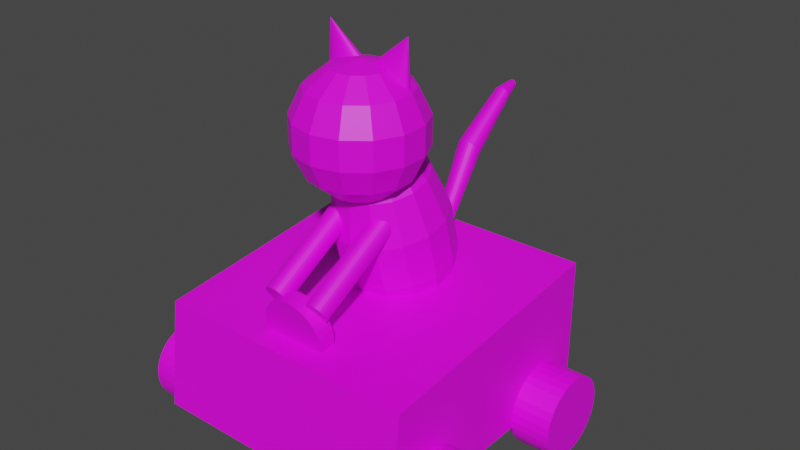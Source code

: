 # Source: kitty.blend  (saved by Blender 3.6.13; exported with 4.5.12 LTS)
import bpy
from mathutils import Matrix  # noqa: F401  (used for matrix-valued properties, if any)

bpy.ops.wm.read_factory_settings(use_empty=True)
scene = bpy.context.scene
scene.name = 'Scene'

# ---- collections
col_collection = bpy.data.collections.new('Collection'); scene.collection.children.link(col_collection)

# ---- images (referenced by path relative to the original .blend; pixels are not part of the script)
import os
ASSET_DIR = os.environ.get("B2B_ASSET_DIR", "")  # directory of the original .blend (textures are referenced by path, not embedded)
HERE = os.path.dirname(os.path.abspath(__file__))  # packed textures are extracted next to this script under _unpacked/

def load_image(name, relpath, width, height, colorspace="sRGB"):
    """Load a texture the original file referenced (path relative to the .blend, or extracted next to this script)."""
    p = next((c for c in (os.path.join(HERE, relpath), os.path.join(ASSET_DIR, relpath)) if relpath and os.path.exists(c)), "")
    if p:
        img = bpy.data.images.load(p, check_existing=True)
        img.name = name
    else:  # same state as the original file: an image datablock whose file is absent (Cycles renders it pink)
        img = bpy.data.images.new(name, width, height)
        img.source = "FILE"
        img.filepath = "//" + (relpath or name)
    img.colorspace_settings.name = colorspace
    return img
img_kitty_png = load_image('kitty.png', 'kitty.png', 1024, 1024, 'sRGB')

# ---- materials (node trees are filled in below, after node groups)
mat_material = bpy.data.materials.new('Material')
mat_material.alpha_threshold = 0.0
mat_material.use_transparent_shadow = False
mat_material.roughness = 0.5
mat_material.line_color = (0.0, 0.0, 0.0, 1.0)

# ---- material node trees
mat_material.use_nodes = True; mat_material.node_tree.nodes.clear()
_N = mat_material.node_tree.nodes; _L = mat_material.node_tree.links
n0 = _N.new('ShaderNodeOutputMaterial'); n0.name = 'Material Output'; n0.location = (300, 300)
n1 = _N.new('ShaderNodeBsdfPrincipled'); n1.name = 'Principled BSDF'; n1.location = (10, 300)
n1.distribution = 'GGX'
n1.subsurface_method = 'RANDOM_WALK_SKIN'
n1.inputs[3].default_value = 1.45
n1.inputs[27].default_value = (0.0, 0.0, 0.0, 1.0)
n1.inputs[28].default_value = 1.0
n2 = _N.new('ShaderNodeTexImage'); n2.name = 'Image Texture'; n2.location = (-363, 177)
n2.image = img_kitty_png
_L.new(n1.outputs[0], n0.inputs[0])
_L.new(n2.outputs[0], n1.inputs[0])
n0.is_active_output = True

# ---- world
world_world = bpy.data.worlds.new('World'); scene.world = world_world
world_world.use_nodes = True; world_world.node_tree.nodes.clear()
_N = world_world.node_tree.nodes; _L = world_world.node_tree.links
n0 = _N.new('ShaderNodeOutputWorld'); n0.name = 'World Output'; n0.location = (300, 300)
n1 = _N.new('ShaderNodeBackground'); n1.name = 'Background'; n1.location = (10, 300)
n1.inputs[0].default_value = (0.05088, 0.05088, 0.05088, 1.0)
_L.new(n1.outputs[0], n0.inputs[0])
n0.is_active_output = True
world_world.color = (0.05088, 0.05088, 0.05088)
world_world.use_sun_shadow = False
world_world.sun_shadow_jitter_overblur = 0.0

# ---- meshes
me_cube = bpy.data.meshes.new('Cube')
me_cube.from_pydata([(1.0, 1.0, 1.2), (1.0, 1.0, 0.2), (1.0, -0.9, 1.0), (1.0, -1.0, 0.2), (-1.0, 1.0, 1.2), (-1.0, 1.0, 0.2), (-1.0, -0.9, 1.0), (-1.0, -1.0, 0.2), (-0.9967, -0.8942, 0.2021), (0.9967, -0.3, 0.2606), (-0.9967, 0.4333, 0.01117), (0.9967, -0.3058, 0.3191), (-0.9967, -0.8772, 0.1458), (0.9967, -0.3228, 0.3754), (0.9967, 0.6, 0.5606), (0.9967, -0.3506, 0.4273), (-0.9967, -0.8494, 0.09394), (0.9967, -0.3879, 0.4727), (0.2354, -0.6451, 1.157), (0.9967, -0.4333, 0.51), (-0.9967, -0.8121, 0.04847), (0.9967, -0.4852, 0.5378), (0.9967, 0.5415, 0.5548), (0.9967, -0.5415, 0.5548), (-0.9967, -0.7667, 0.01117), (0.9967, -0.6, 0.5606), (-0.9967, 0.4852, -0.01656), (0.9967, -0.6585, 0.5548), (-0.9967, -0.7148, -0.01656), (0.9967, -0.7148, 0.5378), (0.9967, 0.4852, 0.5378), (0.9967, -0.7667, 0.51), (-0.9967, -0.6585, -0.03363), (0.9967, -0.8121, 0.4727), (0.2217, -0.779, 1.179), (0.9967, -0.8494, 0.4273), (-0.9967, -0.6, -0.03939), (0.9967, -0.8772, 0.3754), (0.9967, 0.4333, 0.51), (0.9967, -0.8942, 0.3191), (-0.9967, -0.5415, -0.03363), (0.9967, -0.9, 0.2606), (-0.9967, 0.5415, -0.03363), (0.9967, -0.8942, 0.2021), (-0.9967, -0.4852, -0.01656), (0.9967, -0.8772, 0.1458), (0.9967, 0.3879, 0.4727), (0.9967, -0.8494, 0.09393), (-0.9967, -0.4333, 0.01117), (0.9967, -0.8121, 0.04847), (0.2217, -0.6529, 1.202), (0.9967, -0.7667, 0.01116), (-0.9967, -0.3879, 0.04847), (0.9967, -0.7148, -0.01656), (0.9967, 0.3506, 0.4273), (0.9967, -0.6585, -0.03363), (-0.9967, -0.3506, 0.09394), (0.9967, -0.6, -0.03939), (-0.9967, 0.6, -0.03939), (0.9967, -0.5415, -0.03363), (-0.9967, -0.3228, 0.1458), (0.9967, -0.4852, -0.01656), (0.9967, 0.3228, 0.3754), (0.9967, -0.4333, 0.01116), (-0.9967, -0.3058, 0.2021), (0.9967, -0.3879, 0.04847), (0.1996, -0.7862, 1.22), (0.9967, -0.3506, 0.09393), (-0.9967, -0.3, 0.2606), (0.9967, -0.3228, 0.1458), (0.9967, 0.3058, 0.3191), (0.9967, -0.3058, 0.2021), (0.5182, -0.6, 0.2606), (0.9967, 0.6585, 0.5548), (-0.9967, -0.9, 0.2606), (0.2354, -0.7712, 1.135), (-0.9967, -0.8942, 0.3191), (0.9967, 0.7148, 0.5378), (-0.9967, -0.8772, 0.3754), (-0.9967, 0.3879, 0.04847), (-0.9967, -0.8494, 0.4273), (0.9967, 0.7667, 0.51), (-0.9967, -0.8121, 0.4727), (0.24, -0.637, 1.111), (-0.9967, -0.7667, 0.51), (0.9967, 0.8121, 0.4727), (-0.9967, -0.7148, 0.5378), (-0.9967, 0.3506, 0.09394), (-0.9967, -0.6585, 0.5548), (0.9967, 0.8494, 0.4273), (-0.9967, -0.6, 0.5606), (0.24, -0.763, 1.089), (-0.9967, -0.5415, 0.5548), (0.9967, 0.8772, 0.3754), (-0.9967, -0.4852, 0.5378), (-0.9967, 0.3228, 0.1458), (-0.9967, -0.4333, 0.51), (0.9967, 0.8942, 0.3191), (-0.9967, -0.3879, 0.4727), (0.2354, -0.6288, 1.065), (-0.9967, -0.3506, 0.4273), (0.9967, 0.9, 0.2606), (-0.9967, -0.3228, 0.3754), (-0.9967, 0.3058, 0.2021), (-0.9967, -0.3058, 0.3191), (-0.5182, -0.6, 0.2606), (-0.9967, 0.6585, -0.03363), (0.9967, 0.3, 0.2606), (0.1996, -0.6601, 1.242), (0.9967, 0.3058, 0.2021), (-0.9967, 0.7148, -0.01656), (0.9967, 0.3228, 0.1458), (0.1697, -0.7925, 1.256), (0.9967, 0.3506, 0.09393), (-0.9967, 0.7667, 0.01117), (0.9967, 0.3879, 0.04847), (0.1697, -0.6664, 1.278), (0.9967, 0.4333, 0.01117), (-0.9967, 0.8121, 0.04847), (0.9967, 0.4852, -0.01656), (0.1333, -0.7977, 1.285), (0.9967, 0.5415, -0.03363), (-0.9967, 0.8494, 0.09394), (0.9967, 0.6, -0.03939), (0.1333, -0.6716, 1.308), (0.9967, 0.6585, -0.03363), (-0.9967, 0.8772, 0.1458), (0.9967, 0.7148, -0.01656), (0.09184, -0.8015, 1.307), (0.9967, 0.7667, 0.01117), (-0.9967, 0.8942, 0.2021), (0.9967, 0.8121, 0.04847), (0.09184, -0.6755, 1.329), (0.9967, 0.8494, 0.09394), (-0.9967, 0.9, 0.2606), (0.9967, 0.8772, 0.1458), (0.04682, -0.8039, 1.321), (0.9967, 0.8942, 0.2021), (0.5182, 0.6, 0.2606), (0.2354, -0.7549, 1.043), (-0.9967, 0.3, 0.2606), (0.2217, -0.621, 1.021), (-0.9967, 0.3058, 0.3191), (0.2217, -0.7471, 0.9984), (-0.9967, 0.3228, 0.3754), (0.1996, -0.6138, 0.9798), (-0.9967, 0.3506, 0.4273), (0.1996, -0.7399, 0.9576), (-0.9967, 0.3879, 0.4727), (0.1697, -0.6075, 0.944), (-0.9967, 0.4333, 0.51), (0.1697, -0.7336, 0.9218), (-0.9967, 0.4852, 0.5378), (0.1333, -0.6023, 0.9146), (-0.9967, 0.5415, 0.5548), (0.1333, -0.7284, 0.8924), (-0.9967, 0.6, 0.5606), (0.09184, -0.5985, 0.8928), (-0.9967, 0.6585, 0.5548), (0.09184, -0.7245, 0.8705), (-0.9967, 0.7148, 0.5378), (0.04682, -0.5961, 0.8793), (-0.9967, 0.7667, 0.51), (0.04682, -0.7222, 0.8571), (-0.9967, 0.8121, 0.4727), (-2.417e-08, -0.5953, 0.8748), (-0.9967, 0.8494, 0.4273), (-2.417e-08, -0.7214, 0.8525), (-0.9967, 0.8772, 0.3754), (-0.9967, 0.8942, 0.3191), (-0.5182, 0.6, 0.2606), (0.04682, -0.6778, 1.343), (-2.417e-08, -0.8047, 1.325), (-2.417e-08, -0.6786, 1.347), (-0.04682, -0.8039, 1.321), (-0.04682, -0.6778, 1.343), (-0.09184, -0.8015, 1.307), (-0.09184, -0.6755, 1.329), (-0.1333, -0.7977, 1.285), (-0.1333, -0.6716, 1.308), (-0.1697, -0.7925, 1.256), (-0.1697, -0.6664, 1.278), (-0.1996, -0.7862, 1.22), (-0.1996, -0.6601, 1.242), (-0.2217, -0.779, 1.179), (-0.2217, -0.6529, 1.202), (-0.2354, -0.7712, 1.135), (-0.2354, -0.6451, 1.157), (-0.24, -0.763, 1.089), (-0.24, -0.637, 1.111), (-0.2354, -0.7549, 1.043), (-0.2354, -0.6288, 1.065), (-0.2217, -0.7471, 0.9984), (-0.2217, -0.621, 1.021), (-0.1996, -0.7399, 0.9576), (-0.1996, -0.6138, 0.9798), (-0.1697, -0.7336, 0.9218), (-0.1697, -0.6075, 0.944), (-0.1333, -0.7284, 0.8924), (-0.1333, -0.6023, 0.9146), (-0.09184, -0.7245, 0.8705), (-0.09184, -0.5985, 0.8928), (-0.04682, -0.7222, 0.8571), (-0.04682, -0.5961, 0.8793), (1.292, -0.3, 0.2606), (1.292, -0.3058, 0.3191), (1.292, -0.3228, 0.3754), (1.292, 0.6, 0.5606), (1.292, -0.3506, 0.4273), (1.292, -0.3879, 0.4727), (1.292, -0.4333, 0.51), (1.292, -0.4852, 0.5378), (1.292, 0.5415, 0.5548), (1.292, -0.5415, 0.5548), (1.292, -0.6, 0.5606), (1.292, -0.6585, 0.5548), (1.292, -0.7148, 0.5378), (1.292, 0.4852, 0.5378), (1.292, -0.7667, 0.51), (1.292, -0.8121, 0.4727), (1.292, -0.8494, 0.4273), (1.292, -0.8772, 0.3754), (1.292, 0.4333, 0.51), (1.292, -0.8942, 0.3191), (1.292, -0.9, 0.2606), (1.292, -0.8942, 0.2021), (1.292, -0.8772, 0.1458), (1.292, 0.3879, 0.4727), (1.292, -0.8494, 0.09393), (1.292, -0.8121, 0.04847), (1.292, -0.7667, 0.01116), (1.292, -0.7148, -0.01656), (1.292, 0.3506, 0.4273), (1.292, -0.6585, -0.03363), (1.292, -0.6, -0.03939), (1.292, -0.5415, -0.03363), (1.292, -0.4852, -0.01656), (1.292, 0.3228, 0.3754), (1.292, -0.4333, 0.01116), (1.292, -0.3879, 0.04847), (1.292, -0.3506, 0.09393), (1.292, -0.3228, 0.1458), (1.292, 0.3058, 0.3191), (1.292, -0.3058, 0.2021), (1.292, 0.6585, 0.5548), (1.292, 0.7148, 0.5378), (1.292, 0.7667, 0.51), (1.292, 0.8121, 0.4727), (1.292, 0.8494, 0.4273), (1.292, 0.8772, 0.3754), (1.292, 0.8942, 0.3191), (1.292, 0.9, 0.2606), (1.292, 0.3, 0.2606), (1.292, 0.3058, 0.2021), (1.292, 0.3228, 0.1458), (1.292, 0.3506, 0.09393), (1.292, 0.3879, 0.04847), (1.292, 0.4333, 0.01117), (1.292, 0.4852, -0.01656), (1.292, 0.5415, -0.03363), (1.292, 0.6, -0.03939), (1.292, 0.6585, -0.03363), (1.292, 0.7148, -0.01656), (1.292, 0.7667, 0.01117), (1.292, 0.8121, 0.04847), (1.292, 0.8494, 0.09393), (1.292, 0.8772, 0.1458), (1.292, 0.8942, 0.2021), (-1.292, -0.8942, 0.2021), (-1.292, 0.4333, 0.01117), (-1.292, -0.8772, 0.1458), (-1.292, -0.8494, 0.09393), (-1.292, -0.8121, 0.04847), (-1.292, -0.7667, 0.01117), (-1.292, 0.4852, -0.01656), (-1.292, -0.7148, -0.01656), (-1.292, -0.6585, -0.03363), (-1.292, -0.6, -0.03939), (-1.292, -0.5415, -0.03363), (-1.292, 0.5415, -0.03363), (-1.292, -0.4852, -0.01656), (-1.292, -0.4333, 0.01117), (-1.292, -0.3879, 0.04847), (-1.292, -0.3506, 0.09394), (-1.292, 0.6, -0.03939), (-1.292, -0.3228, 0.1458), (-1.292, -0.3058, 0.2021), (-1.292, -0.3, 0.2606), (-1.292, -0.9, 0.2606), (-1.292, -0.8942, 0.3191), (-1.292, -0.8772, 0.3754), (-1.292, 0.3879, 0.04847), (-1.292, -0.8494, 0.4273), (-1.292, -0.8121, 0.4727), (-1.292, -0.7667, 0.51), (-1.292, -0.7148, 0.5378), (-1.292, 0.3506, 0.09393), (-1.292, -0.6585, 0.5548), (-1.292, -0.6, 0.5606), (-1.292, -0.5415, 0.5548), (-1.292, -0.4852, 0.5378), (-1.292, 0.3228, 0.1458), (-1.292, -0.4333, 0.51), (-1.292, -0.3879, 0.4727), (-1.292, -0.3506, 0.4273), (-1.292, -0.3228, 0.3754), (-1.292, 0.3058, 0.2021), (-1.292, -0.3058, 0.3191), (-1.292, 0.6585, -0.03363), (-1.292, 0.7148, -0.01656), (-1.292, 0.7667, 0.01117), (-1.292, 0.8121, 0.04847), (-1.292, 0.8494, 0.09394), (-1.292, 0.8772, 0.1458), (-1.292, 0.8942, 0.2021), (-1.292, 0.9, 0.2606), (-1.292, 0.3, 0.2606), (-1.292, 0.3058, 0.3191), (-1.292, 0.3228, 0.3754), (-1.292, 0.3506, 0.4273), (-1.292, 0.3879, 0.4727), (-1.292, 0.4333, 0.51), (-1.292, 0.4852, 0.5378), (-1.292, 0.5415, 0.5548), (-1.292, 0.6, 0.5606), (-1.292, 0.6585, 0.5548), (-1.292, 0.7148, 0.5378), (-1.292, 0.7667, 0.51), (-1.292, 0.8121, 0.4727), (-1.292, 0.8494, 0.4273), (-1.292, 0.8772, 0.3754), (-1.292, 0.8942, 0.3191), (0.1983, -0.1342, 2.698), (0.1983, -0.04365, 2.698), (5.922e-08, 0.6925, 1.354), (0.3573, -0.007353, 2.568), (0.4455, 0.01279, 2.38), (0.4455, 0.01279, 2.171), (0.3573, -0.007353, 1.984), (0.08057, 0.2201, 2.151), (0.1452, 0.4068, 1.973), (0.181, 0.5611, 1.685), (0.181, 0.6525, 1.344), (0.1452, 0.663, 1.017), (0.08057, 0.5905, 0.7694), (0.1983, -0.04365, 1.853), (5.922e-08, 0.03817, 2.184), (0.1452, 0.1704, 2.138), (0.2616, 0.3171, 1.949), (0.3262, 0.4492, 1.655), (0.3262, 0.5407, 1.314), (0.2616, 0.5734, 0.9929), (0.1452, 0.5407, 0.756), (0.181, 0.09843, 2.119), (0.3262, 0.1875, 1.915), (0.4068, 0.2876, 1.612), (0.4068, 0.3791, 1.27), (0.3262, 0.4438, 0.9582), (0.181, 0.4688, 0.7368), (0.159, 0.0379, 1.853), (0.2865, 0.1396, 1.984), (0.181, 0.01861, 2.097), (0.3262, 0.04363, 1.876), (0.4068, 0.1083, 1.564), (0.4068, 0.1997, 1.222), (0.3262, 0.2999, 0.9196), (0.181, 0.3889, 0.7154), (0.3573, 0.196, 2.171), (0.3573, 0.196, 2.38), (0.1452, -0.05332, 2.078), (0.2616, -0.08597, 1.841), (0.3262, -0.05333, 1.52), (0.3262, 0.03813, 1.179), (0.2616, 0.1703, 0.8849), (0.1452, 0.317, 0.6961), (0.2865, 0.1396, 2.568), (0.159, 0.0379, 2.698), (0.08057, -0.1031, 2.065), (0.1452, -0.1757, 1.817), (0.181, -0.1652, 1.491), (0.181, -0.0737, 1.149), (0.1452, 0.08063, 0.8609), (0.08057, 0.2673, 0.6828), (4.008e-08, -0.1209, 2.06), (8.197e-09, -0.2077, 1.809), (-4.558e-09, -0.2051, 1.48), (-4.558e-09, -0.1136, 1.138), (8.197e-09, 0.04862, 0.8523), (4.008e-08, 0.2495, 0.678), (0.08824, 0.09434, 2.698), (0.159, 0.2413, 2.568), (-0.08057, -0.1031, 2.065), (-0.1452, -0.1757, 1.817), (-0.181, -0.1652, 1.491), (-0.181, -0.0737, 1.149), (-0.1452, 0.08063, 0.8609), (-0.08057, 0.2673, 0.6828), (0.1983, 0.3228, 2.38), (0.1983, 0.3228, 2.171), (-0.1452, -0.05332, 2.078), (-0.2616, -0.08597, 1.841), (-0.3262, -0.05333, 1.52), (-0.3262, 0.03813, 1.179), (-0.2616, 0.1703, 0.8849), (-0.1452, 0.317, 0.6961), (0.159, 0.2413, 1.984), (0.08824, 0.09434, 1.853), (-0.181, 0.01861, 2.097), (-0.3262, 0.04363, 1.876), (-0.4068, 0.1083, 1.564), (-0.4068, 0.1997, 1.222), (-0.3262, 0.2999, 0.9196), (-0.181, 0.3889, 0.7154), (-0.181, 0.09843, 2.119), (-0.3262, 0.1875, 1.915), (-0.4068, 0.2876, 1.612), (-0.4068, 0.3791, 1.27), (-0.3262, 0.4438, 0.9582), (-0.181, 0.4688, 0.7368), (2.223e-08, 0.1145, 1.853), (2.223e-08, 0.2776, 1.984), (-0.1452, 0.1704, 2.138), (-0.2616, 0.3171, 1.949), (-0.3262, 0.4492, 1.655), (-0.3262, 0.5407, 1.314), (-0.2616, 0.5734, 0.9929), (-0.1452, 0.5407, 0.756), (2.223e-08, 0.3681, 2.171), (-0.08057, 0.2201, 2.151), (-0.1452, 0.4068, 1.973), (-0.181, 0.5611, 1.685), (-0.181, 0.6525, 1.344), (-0.1452, 0.663, 1.017), (-0.08057, 0.5905, 0.7694), (2.223e-08, 0.2776, 2.568), (1.102e-07, 0.2379, 2.156), (1.868e-07, 0.4388, 1.982), (1.868e-07, 0.601, 1.696), (1.868e-07, 0.695, 1.025), (1.102e-07, 0.6082, 0.7741), (5.922e-08, 0.4492, 0.6501), (0.3573, -0.1705, 2.568), (0.4455, -0.1906, 2.38), (0.4455, -0.1906, 2.171), (0.3573, -0.1705, 1.984), (0.1983, -0.1342, 1.853), (0.159, -0.2157, 2.698), (0.2865, -0.3174, 2.568), (0.3573, -0.3738, 2.38), (0.3573, -0.3738, 2.171), (0.2865, -0.3174, 1.984), (0.159, -0.2157, 1.853), (0.08824, -0.2721, 2.698), (0.159, -0.4191, 2.568), (0.1983, -0.5006, 2.38), (0.1983, -0.5006, 2.171), (0.159, -0.4191, 1.984), (0.08824, -0.2721, 1.853), (1.277e-09, -0.2923, 2.698), (-3.365e-08, -0.4554, 2.568), (-4.762e-08, -0.5459, 2.38), (-4.762e-08, -0.5459, 2.171), (-3.365e-08, -0.4554, 1.984), (1.277e-09, -0.2923, 1.853), (-0.08824, -0.2721, 2.698), (2.223e-08, -0.0889, 2.745), (-0.159, -0.4191, 2.568), (-0.1983, -0.5006, 2.38), (-0.1983, -0.5006, 2.171), (-0.159, -0.4191, 1.984), (-0.08824, -0.2721, 1.853), (-0.159, -0.2157, 2.698), (-0.2865, -0.3174, 2.568), (-0.3573, -0.3738, 2.38), (-0.3573, -0.3738, 2.171), (-0.2865, -0.3174, 1.984), (-0.159, -0.2157, 1.853), (2.223e-08, -0.0889, 1.807), (-0.1983, -0.1342, 2.698), (-0.3573, -0.1705, 2.568), (-0.4455, -0.1906, 2.38), (-0.4455, -0.1906, 2.171), (-0.3573, -0.1705, 1.984), (-0.1983, -0.1342, 1.853), (-0.1983, -0.04365, 2.698), (-0.3573, -0.007353, 2.568), (-0.4455, 0.01279, 2.38), (-0.4455, 0.01279, 2.171), (-0.3573, -0.007353, 1.984), (-0.1983, -0.04365, 1.853), (-0.159, 0.0379, 2.698), (-0.2865, 0.1396, 2.568), (-0.3573, 0.196, 2.38), (-0.3573, 0.196, 2.171), (-0.2865, 0.1396, 1.984), (-0.159, 0.0379, 1.853), (-0.08824, 0.09434, 2.698), (-0.159, 0.2413, 2.568), (-0.1983, 0.3228, 2.38), (-0.1983, 0.3228, 2.171), (-0.159, 0.2413, 1.984), (-0.08824, 0.09434, 1.853), (7.811e-08, 0.1145, 2.698), (1.619e-07, 0.3681, 2.38), (0.012, 1.465, 2.0), (1.341e-07, 1.465, 1.999), (0.1736, -0.6807, 1.204), (0.1736, 0.07104, 1.638), (0.1905, -0.6816, 1.206), (0.1905, 0.0702, 1.64), (0.2068, -0.684, 1.21), (0.2068, 0.06773, 1.644), (0.2218, -0.688, 1.217), (0.2218, 0.06372, 1.651), (0.235, -0.6934, 1.226), (0.235, 0.05833, 1.66), (0.2458, -0.7, 1.238), (0.2458, 0.05175, 1.672), (0.2538, -0.7075, 1.251), (0.2538, 0.04424, 1.685), (0.2587, -0.7157, 1.265), (0.2587, 0.0361, 1.699), (0.2604, -0.7241, 1.279), (0.2604, 0.02764, 1.714), (0.2587, -0.7326, 1.294), (0.2587, 0.01917, 1.728), (0.2538, -0.7407, 1.308), (0.2538, 0.01103, 1.742), (0.2458, -0.7482, 1.321), (0.2458, 0.003522, 1.755), (0.235, -0.7548, 1.333), (0.235, -0.003055, 1.767), (0.2218, -0.7602, 1.342), (0.2218, -0.008453, 1.776), (0.2068, -0.7642, 1.349), (0.2068, -0.01246, 1.783), (0.1905, -0.7667, 1.353), (0.1905, -0.01493, 1.787), (0.1736, -0.7675, 1.355), (0.1736, -0.01577, 1.789), (0.1567, -0.7667, 1.353), (0.1567, -0.01493, 1.787), (0.1404, -0.7642, 1.349), (0.1404, -0.01246, 1.783), (0.1254, -0.7602, 1.342), (0.1254, -0.008453, 1.776), (0.1122, -0.7548, 1.333), (0.1122, -0.003055, 1.767), (0.1014, -0.7482, 1.321), (0.1014, 0.003522, 1.755), (0.09341, -0.7407, 1.308), (0.09341, 0.01103, 1.742), (0.08847, -0.7326, 1.294), (0.08847, 0.01917, 1.728), (0.08681, -0.7241, 1.279), (0.08681, 0.02764, 1.714), (0.08847, -0.7157, 1.265), (0.08847, 0.0361, 1.699), (0.09341, -0.7075, 1.251), (0.09341, 0.04424, 1.685), (0.1014, -0.7, 1.238), (0.1014, 0.05175, 1.672), (0.1122, -0.6934, 1.226), (0.1122, 0.05833, 1.66), (0.1254, -0.688, 1.217), (0.1254, 0.06372, 1.651), (0.1404, -0.684, 1.21), (0.1404, 0.06773, 1.644), (0.1567, -0.6816, 1.206), (0.1567, 0.0702, 1.64), (-0.1736, -0.6807, 1.204), (-0.1736, 0.07104, 1.638), (-0.1567, -0.6816, 1.206), (-0.1567, 0.0702, 1.64), (-0.1404, -0.684, 1.21), (-0.1404, 0.06773, 1.644), (-0.1254, -0.688, 1.217), (-0.1254, 0.06372, 1.651), (-0.1122, -0.6934, 1.226), (-0.1122, 0.05833, 1.66), (-0.1014, -0.7, 1.238), (-0.1014, 0.05175, 1.672), (-0.09341, -0.7075, 1.251), (-0.09341, 0.04424, 1.685), (-0.08847, -0.7157, 1.265), (-0.08847, 0.0361, 1.699), (-0.08681, -0.7241, 1.279), (-0.08681, 0.02764, 1.714), (-0.08847, -0.7326, 1.294), (-0.08847, 0.01917, 1.728), (-0.09341, -0.7407, 1.308), (-0.09341, 0.01103, 1.742), (-0.1014, -0.7482, 1.321), (-0.1014, 0.003522, 1.755), (-0.1122, -0.7548, 1.333), (-0.1122, -0.003055, 1.767), (-0.1254, -0.7602, 1.342), (-0.1254, -0.008453, 1.776), (-0.1404, -0.7642, 1.349), (-0.1404, -0.01246, 1.783), (-0.1567, -0.7667, 1.353), (-0.1567, -0.01493, 1.787), (-0.1736, -0.7675, 1.355), (-0.1736, -0.01577, 1.789), (-0.1905, -0.7667, 1.353), (-0.1905, -0.01493, 1.787), (-0.2068, -0.7642, 1.349), (-0.2068, -0.01246, 1.783), (-0.2218, -0.7602, 1.342), (-0.2218, -0.008453, 1.776), (-0.235, -0.7548, 1.333), (-0.235, -0.003055, 1.767), (-0.2458, -0.7482, 1.321), (-0.2458, 0.003522, 1.755), (-0.2538, -0.7407, 1.308), (-0.2538, 0.01103, 1.742), (-0.2587, -0.7326, 1.294), (-0.2587, 0.01917, 1.728), (-0.2604, -0.7241, 1.279), (-0.2604, 0.02764, 1.714), (-0.2587, -0.7157, 1.265), (-0.2587, 0.0361, 1.699), (-0.2538, -0.7075, 1.251), (-0.2538, 0.04424, 1.685), (-0.2458, -0.7, 1.238), (-0.2458, 0.05175, 1.672), (-0.235, -0.6934, 1.226), (-0.235, 0.05833, 1.66), (-0.2218, -0.688, 1.217), (-0.2218, 0.06372, 1.651), (-0.2068, -0.684, 1.21), (-0.2068, 0.06773, 1.644), (-0.1905, -0.6816, 1.206), (-0.1905, 0.0702, 1.64), (6.316e-10, 0.6886, 0.9913), (0.0, 1.14, 1.697), (0.008467, 0.6879, 0.9917), (0.01693, 1.139, 1.698), (0.01661, 0.6858, 0.993), (0.03322, 1.135, 1.702), (0.02411, 0.6823, 0.995), (0.04823, 1.13, 1.709), (0.03069, 0.6776, 0.9977), (0.06138, 1.124, 1.717), (0.03609, 0.6719, 1.001), (0.07218, 1.115, 1.727), (0.0401, 0.6654, 1.005), (0.0802, 1.106, 1.739), (0.04257, 0.6584, 1.009), (0.08514, 1.096, 1.752), (0.0434, 0.651, 1.013), (0.08681, 1.085, 1.765), (0.04257, 0.6437, 1.017), (0.08514, 1.074, 1.778), (0.0401, 0.6367, 1.021), (0.0802, 1.064, 1.791), (0.03609, 0.6302, 1.025), (0.07218, 1.055, 1.802), (0.03069, 0.6245, 1.028), (0.06138, 1.047, 1.813), (0.02411, 0.6198, 1.031), (0.04823, 1.04, 1.821), (0.01661, 0.6163, 1.033), (0.03322, 1.035, 1.827), (0.008467, 0.6142, 1.034), (0.01693, 1.032, 1.831), (6.316e-10, 0.6135, 1.035), (0.0, 1.031, 1.832), (-0.008467, 0.6142, 1.034), (-0.01693, 1.032, 1.831), (-0.01661, 0.6163, 1.033), (-0.03322, 1.035, 1.827), (-0.02411, 0.6198, 1.031), (-0.04823, 1.04, 1.821), (-0.03069, 0.6245, 1.028), (-0.06138, 1.047, 1.813), (-0.03609, 0.6302, 1.025), (-0.07218, 1.055, 1.802), (-0.0401, 0.6367, 1.021), (-0.0802, 1.064, 1.791), (-0.04257, 0.6437, 1.017), (-0.08514, 1.074, 1.778), (-0.0434, 0.651, 1.013), (-0.08681, 1.085, 1.765), (-0.04257, 0.6584, 1.009), (-0.08514, 1.096, 1.752), (-0.0401, 0.6654, 1.005), (-0.0802, 1.106, 1.739), (-0.03609, 0.6719, 1.001), (-0.07218, 1.115, 1.727), (-0.03069, 0.6776, 0.9977), (-0.06138, 1.124, 1.717), (-0.02411, 0.6823, 0.995), (-0.04823, 1.13, 1.709), (-0.01661, 0.6858, 0.993), (-0.03322, 1.135, 1.702), (-0.008467, 0.6879, 0.9917), (-0.01693, 1.139, 1.698), (0.02354, 1.465, 2.003), (0.03418, 1.465, 2.009), (0.0435, 1.464, 2.017), (0.05115, 1.464, 2.026), (0.05684, 1.463, 2.037), (0.06034, 1.462, 2.048), (0.06152, 1.462, 2.06), (0.06034, 1.461, 2.072), (0.05684, 1.46, 2.084), (0.05115, 1.46, 2.094), (0.0435, 1.459, 2.104), (0.03418, 1.459, 2.111), (0.02354, 1.459, 2.117), (0.012, 1.458, 2.12), (1.341e-07, 1.458, 2.122), (-0.012, 1.458, 2.12), (-0.02354, 1.459, 2.117), (-0.03418, 1.459, 2.111), (-0.0435, 1.459, 2.104), (-0.05115, 1.46, 2.094), (-0.05683, 1.46, 2.084), (-0.06034, 1.461, 2.072), (-0.06152, 1.462, 2.06), (-0.06034, 1.462, 2.048), (-0.05683, 1.463, 2.037), (-0.05115, 1.464, 2.026), (-0.0435, 1.464, 2.017), (-0.03418, 1.465, 2.009), (-0.02354, 1.465, 2.003), (-0.012, 1.465, 2.0), (0.005788, 1.605, 2.081), (1.336e-07, 1.605, 2.08), (0.01135, 1.605, 2.082), (0.01648, 1.605, 2.085), (0.02098, 1.605, 2.089), (0.02467, 1.604, 2.093), (0.02741, 1.604, 2.098), (0.0291, 1.604, 2.104), (0.02967, 1.603, 2.11), (0.0291, 1.603, 2.115), (0.02741, 1.603, 2.121), (0.02467, 1.603, 2.126), (0.02098, 1.602, 2.131), (0.01648, 1.602, 2.134), (0.01135, 1.602, 2.137), (0.005788, 1.602, 2.139), (1.336e-07, 1.602, 2.139), (-0.005788, 1.602, 2.139), (-0.01135, 1.602, 2.137), (-0.01648, 1.602, 2.134), (-0.02098, 1.602, 2.131), (-0.02467, 1.603, 2.126), (-0.02741, 1.603, 2.121), (-0.0291, 1.603, 2.115), (-0.02967, 1.603, 2.11), (-0.0291, 1.604, 2.104), (-0.02741, 1.604, 2.098), (-0.02467, 1.604, 2.093), (-0.02098, 1.605, 2.089), (-0.01648, 1.605, 2.085), (-0.01135, 1.605, 2.082), (-0.005788, 1.605, 2.081), (0.1999, -0.06811, 2.591), (-0.1692, 0.06944, 2.605), (-0.1385, 0.06811, 2.619), (0.2294, -0.06416, 2.577), (-0.109, 0.06416, 2.633), (-0.08175, 0.05774, 2.646), (0.2566, -0.05774, 2.564), (-0.0579, 0.0491, 2.657), (-0.03834, 0.03858, 2.666), (0.2804, -0.0491, 2.553), (-0.0238, 0.02658, 2.673), (-0.01484, 0.01355, 2.677), (0.3, -0.03858, 2.544), (-0.01182, -1.046e-08, 2.679), (-0.01484, -0.01355, 2.677), (0.3145, -0.02658, 2.537), (-0.0238, -0.02658, 2.673), (-0.03834, -0.03858, 2.666), (0.3235, -0.01355, 2.533), (-0.0579, -0.0491, 2.657), (-0.08175, -0.05774, 2.646), (0.3265, 9.255e-09, 2.532), (-0.109, -0.06416, 2.633), (-0.1385, -0.06811, 2.619), (0.3235, 0.01355, 2.533), (-0.1692, -0.06944, 2.605), (-0.1999, -0.06811, 2.591), (0.3145, 0.02658, 2.537), (-0.2294, -0.06416, 2.577), (-0.2566, -0.05774, 2.564), (0.3, 0.03858, 2.544), (-0.2804, -0.0491, 2.553), (-0.3, -0.03858, 2.544), (0.2804, 0.0491, 2.553), (-0.3145, -0.02658, 2.537), (-0.3235, -0.01355, 2.533), (0.2566, 0.05774, 2.564), (-0.3265, 9.255e-09, 2.532), (-0.3235, 0.01355, 2.533), (0.2294, 0.06416, 2.577), (-0.3145, 0.02658, 2.537), (-0.3, 0.03858, 2.544), (0.1999, 0.06811, 2.591), (-0.2804, 0.0491, 2.553), (-0.2566, 0.05774, 2.564), (0.1692, 0.06944, 2.605), (-0.2294, 0.06416, 2.577), (-0.1999, 0.06811, 2.591), (-0.3159, 3.768e-09, 2.92), (0.1692, -0.06944, 2.605), (0.1385, -0.06811, 2.619), (0.109, -0.06416, 2.633), (0.08175, -0.05774, 2.646), (0.0579, -0.0491, 2.657), (0.03834, -0.03858, 2.666), (0.0238, -0.02658, 2.673), (0.01484, -0.01355, 2.677), (0.01182, -1.046e-08, 2.679), (0.01484, 0.01355, 2.677), (0.0238, 0.02658, 2.673), (0.03834, 0.03858, 2.666), (0.0579, 0.0491, 2.657), (0.08175, 0.05774, 2.646), (0.109, 0.06416, 2.633), (0.1385, 0.06811, 2.619), (0.3159, 3.768e-09, 2.92)], [], [(0, 4, 6, 2), (3, 2, 6, 7), (7, 6, 4, 5), (5, 1, 3, 7), (1, 0, 2, 3), (5, 4, 0, 1), (77, 138, 73), (54, 138, 62), (9, 72, 11), (11, 72, 13), (95, 170, 103), (80, 105, 82), (13, 72, 15), (106, 170, 58), (176, 177, 179, 178), (15, 72, 17), (36, 105, 32), (89, 138, 85), (17, 72, 19), (109, 138, 111), (78, 105, 80), (19, 72, 21), (103, 170, 140), (21, 72, 23), (40, 105, 36), (58, 170, 42), (23, 72, 25), (91, 83, 18, 75), (76, 105, 78), (25, 72, 27), (73, 138, 14), (62, 138, 70), (27, 72, 29), (44, 105, 40), (155, 153, 149, 151), (29, 72, 31), (136, 171, 173, 172), (74, 105, 76), (31, 72, 33), (33, 72, 35), (48, 105, 44), (85, 138, 81), (35, 72, 37), (111, 138, 113), (8, 105, 74), (37, 72, 39), (142, 170, 144), (39, 72, 41), (52, 105, 48), (174, 175, 177, 176), (41, 72, 43), (122, 170, 118), (12, 105, 8), (43, 72, 45), (14, 138, 22), (70, 138, 107), (45, 72, 47), (56, 105, 52), (144, 170, 146), (47, 72, 49), (16, 105, 12), (49, 72, 51), (139, 99, 83, 91), (118, 170, 114), (51, 72, 53), (60, 105, 56), (81, 138, 77), (53, 72, 55), (113, 138, 115), (20, 105, 16), (55, 72, 57), (128, 132, 171, 136), (57, 72, 59), (64, 105, 60), (59, 72, 61), (24, 105, 20), (61, 72, 63), (107, 138, 109), (63, 72, 65), (68, 105, 64), (65, 72, 67), (87, 170, 95), (28, 105, 24), (67, 72, 69), (110, 170, 106), (29, 31, 218, 216), (69, 72, 71), (32, 105, 28), (82, 105, 84), (71, 72, 9), (151, 149, 145, 147), (84, 105, 86), (93, 138, 89), (114, 170, 110), (86, 105, 88), (146, 170, 148), (46, 138, 54), (88, 105, 90), (90, 105, 92), (97, 138, 93), (92, 105, 94), (38, 138, 46), (94, 105, 96), (140, 170, 142), (96, 105, 98), (101, 138, 97), (98, 105, 100), (120, 124, 132, 128), (30, 138, 38), (100, 105, 102), (143, 141, 99, 139), (60, 56, 283, 285), (102, 105, 104), (22, 138, 30), (115, 138, 117), (104, 105, 68), (117, 138, 119), (126, 170, 122), (147, 145, 141, 143), (119, 138, 121), (178, 179, 181, 180), (79, 170, 87), (121, 138, 123), (123, 138, 125), (130, 170, 126), (125, 138, 127), (10, 170, 79), (127, 138, 129), (172, 173, 175, 174), (129, 138, 131), (134, 170, 130), (131, 138, 133), (26, 170, 10), (133, 138, 135), (14, 22, 212, 207), (135, 138, 137), (42, 170, 26), (148, 170, 150), (137, 138, 101), (150, 170, 152), (159, 157, 153, 155), (152, 170, 154), (112, 116, 124, 120), (154, 170, 156), (156, 170, 158), (163, 161, 157, 159), (158, 170, 160), (66, 108, 116, 112), (160, 170, 162), (162, 170, 164), (167, 165, 161, 163), (164, 170, 166), (34, 50, 108, 66), (166, 170, 168), (118, 114, 310, 311), (168, 170, 169), (75, 18, 50, 34), (180, 181, 183, 182), (169, 170, 134), (182, 183, 185, 184), (184, 185, 187, 186), (186, 187, 189, 188), (188, 189, 191, 190), (190, 191, 193, 192), (192, 193, 195, 194), (194, 195, 197, 196), (196, 197, 199, 198), (198, 199, 201, 200), (18, 83, 99, 141, 145, 149, 153, 157, 161, 165, 203, 201, 199, 197, 195, 193, 191, 189, 187, 185, 183, 181, 179, 177, 175, 173, 171, 132, 124, 116, 108, 50), (200, 201, 203, 202), (202, 203, 165, 167), (178, 180, 182, 184, 186, 188, 190, 192, 194, 196, 198, 200, 202, 167, 163, 159, 155, 151, 147, 143, 139, 91, 75, 34, 66, 112, 120, 128, 136, 172, 174, 176), (204, 205, 206, 208, 209, 210, 211, 213, 214, 215, 216, 218, 219, 220, 221, 223, 224, 225, 226, 228, 229, 230, 231, 233, 234, 235, 236, 238, 239, 240, 241, 243), (253, 254, 255, 256, 257, 258, 259, 260, 261, 262, 263, 264, 265, 266, 267, 251, 250, 249, 248, 247, 246, 245, 244, 207, 212, 217, 222, 227, 232, 237, 242, 252), (63, 65, 239, 238), (41, 43, 225, 224), (137, 101, 251, 267), (109, 111, 254, 253), (9, 11, 205, 204), (125, 127, 262, 261), (81, 77, 245, 246), (113, 115, 256, 255), (62, 70, 242, 237), (19, 21, 211, 210), (53, 55, 233, 231), (43, 45, 226, 225), (31, 33, 219, 218), (89, 85, 247, 248), (65, 67, 240, 239), (115, 117, 257, 256), (93, 89, 248, 249), (97, 93, 249, 250), (127, 129, 263, 262), (55, 57, 234, 233), (21, 23, 213, 211), (11, 13, 206, 205), (67, 69, 241, 240), (45, 47, 228, 226), (33, 35, 220, 219), (129, 131, 264, 263), (117, 119, 258, 257), (22, 30, 217, 212), (101, 97, 250, 251), (57, 59, 235, 234), (30, 38, 222, 217), (23, 25, 214, 213), (13, 15, 208, 206), (69, 71, 243, 241), (47, 49, 229, 228), (35, 37, 221, 220), (131, 133, 265, 264), (119, 121, 259, 258), (59, 61, 236, 235), (25, 27, 215, 214), (77, 73, 244, 245), (37, 39, 223, 221), (71, 9, 204, 243), (133, 135, 266, 265), (70, 107, 252, 242), (107, 109, 253, 252), (15, 17, 209, 208), (85, 81, 246, 247), (49, 51, 230, 229), (111, 113, 255, 254), (121, 123, 260, 259), (46, 54, 232, 227), (73, 14, 207, 244), (61, 63, 238, 236), (27, 29, 216, 215), (39, 41, 224, 223), (38, 46, 227, 222), (135, 137, 267, 266), (54, 62, 237, 232), (17, 19, 210, 209), (123, 125, 261, 260), (51, 53, 231, 230), (275, 273, 272, 271, 270, 268, 288, 289, 290, 292, 293, 294, 295, 297, 298, 299, 300, 302, 303, 304, 305, 307, 287, 286, 285, 283, 282, 281, 280, 278, 277, 276), (318, 319, 320, 321, 322, 323, 324, 325, 326, 327, 328, 329, 330, 331, 315, 314, 313, 312, 311, 310, 309, 308, 284, 279, 274, 269, 291, 296, 301, 306, 316, 317), (24, 20, 272, 273), (122, 118, 311, 312), (106, 58, 284, 308), (74, 76, 289, 288), (144, 146, 319, 318), (94, 96, 302, 300), (158, 160, 326, 325), (82, 84, 294, 293), (42, 26, 274, 279), (87, 95, 301, 296), (58, 42, 279, 284), (56, 52, 282, 283), (76, 78, 290, 289), (68, 64, 286, 287), (78, 80, 292, 290), (160, 162, 327, 326), (146, 148, 320, 319), (26, 10, 269, 274), (95, 103, 306, 301), (140, 142, 317, 316), (96, 98, 303, 302), (52, 48, 281, 282), (84, 86, 295, 294), (162, 164, 328, 327), (148, 150, 321, 320), (48, 44, 280, 281), (142, 144, 318, 317), (130, 126, 313, 314), (10, 79, 291, 269), (114, 110, 309, 310), (44, 40, 278, 280), (98, 100, 304, 303), (86, 88, 297, 295), (150, 152, 322, 321), (164, 166, 329, 328), (40, 36, 277, 278), (134, 130, 314, 315), (152, 154, 323, 322), (20, 16, 271, 272), (103, 140, 316, 306), (100, 102, 305, 304), (166, 168, 330, 329), (88, 90, 298, 297), (36, 32, 276, 277), (16, 12, 270, 271), (168, 169, 331, 330), (32, 28, 275, 276), (102, 104, 307, 305), (90, 92, 299, 298), (154, 156, 324, 323), (110, 106, 308, 309), (12, 8, 268, 270), (126, 122, 312, 313), (169, 134, 315, 331), (92, 94, 300, 299), (80, 82, 293, 292), (64, 60, 285, 286), (8, 74, 288, 268), (104, 68, 287, 307), (28, 24, 273, 275), (156, 158, 325, 324), (79, 87, 296, 291), (436, 435, 339, 340), (440, 439, 344), (438, 334, 342, 343), (437, 436, 340, 341), (435, 346, 339), (439, 438, 343, 344), (334, 437, 341, 342), (344, 343, 351, 352), (342, 341, 349, 350), (340, 339, 347, 348), (440, 344, 352), (343, 342, 350, 351), (341, 340, 348, 349), (339, 346, 347), (348, 347, 353, 354), (440, 352, 358), (351, 350, 356, 357), (349, 348, 354, 355), (347, 346, 353), (352, 351, 357, 358), (350, 349, 355, 356), (440, 358, 366), (357, 356, 364, 365), (355, 354, 362, 363), (353, 346, 361), (358, 357, 365, 366), (356, 355, 363, 364), (354, 353, 361, 362), (365, 364, 372, 373), (363, 362, 370, 371), (361, 346, 369), (366, 365, 373, 374), (364, 363, 371, 372), (362, 361, 369, 370), (440, 366, 374), (369, 346, 377), (374, 373, 381, 382), (372, 371, 379, 380), (370, 369, 377, 378), (440, 374, 382), (373, 372, 380, 381), (371, 370, 378, 379), (382, 381, 387, 388), (380, 379, 385, 386), (378, 377, 383, 384), (440, 382, 388), (381, 380, 386, 387), (379, 378, 384, 385), (377, 346, 383), (386, 385, 393, 394), (384, 383, 391, 392), (440, 388, 396), (387, 386, 394, 395), (385, 384, 392, 393), (383, 346, 391), (388, 387, 395, 396), (440, 396, 404), (395, 394, 402, 403), (393, 392, 400, 401), (391, 346, 399), (396, 395, 403, 404), (394, 393, 401, 402), (392, 391, 399, 400), (440, 404, 412), (403, 402, 410, 411), (401, 400, 408, 409), (399, 346, 407), (404, 403, 411, 412), (402, 401, 409, 410), (400, 399, 407, 408), (409, 408, 414, 415), (407, 346, 413), (412, 411, 417, 418), (410, 409, 415, 416), (408, 407, 413, 414), (440, 412, 418), (411, 410, 416, 417), (418, 417, 425, 426), (416, 415, 423, 424), (414, 413, 421, 422), (440, 418, 426), (417, 416, 424, 425), (415, 414, 422, 423), (413, 346, 421), (426, 425, 432, 433), (424, 423, 430, 431), (422, 421, 428, 429), (440, 426, 433), (425, 424, 431, 432), (423, 422, 429, 430), (421, 346, 428), (429, 428, 435, 436), (440, 433, 439), (432, 431, 334, 438), (430, 429, 436, 437), (428, 346, 435), (433, 432, 438, 439), (431, 430, 437, 334), (427, 503, 397, 398), (419, 420, 405, 406), (503, 434, 390, 397), (502, 465, 389), (420, 427, 398, 405), (434, 502, 389, 390), (477, 419, 406), (398, 397, 368, 367), (406, 405, 360, 359), (477, 406, 359), (390, 389, 376, 375), (405, 398, 367, 360), (397, 390, 375, 368), (389, 465, 376), (368, 375, 335, 336), (477, 359, 345), (367, 368, 336, 337), (375, 376, 333, 335), (359, 360, 338, 345), (376, 465, 333), (360, 367, 337, 338), (336, 335, 441, 442), (345, 338, 444, 445), (333, 465, 332), (338, 337, 443, 444), (335, 333, 332, 441), (337, 336, 442, 443), (477, 345, 445), (441, 332, 446, 447), (332, 465, 446), (444, 443, 449, 450), (477, 445, 451), (442, 441, 447, 448), (443, 442, 448, 449), (445, 444, 450, 451), (447, 446, 452, 453), (477, 451, 457), (449, 448, 454, 455), (446, 465, 452), (448, 447, 453, 454), (451, 450, 456, 457), (450, 449, 455, 456), (477, 457, 463), (452, 465, 458), (454, 453, 459, 460), (456, 455, 461, 462), (457, 456, 462, 463), (453, 452, 458, 459), (455, 454, 460, 461), (458, 465, 464), (460, 459, 466, 467), (462, 461, 468, 469), (463, 462, 469, 470), (459, 458, 464, 466), (461, 460, 467, 468), (477, 463, 470), (467, 466, 472, 473), (469, 468, 474, 475), (470, 469, 475, 476), (466, 464, 471, 472), (468, 467, 473, 474), (477, 470, 476), (464, 465, 471), (476, 475, 482, 483), (472, 471, 478, 479), (474, 473, 480, 481), (477, 476, 483), (471, 465, 478), (473, 472, 479, 480), (475, 474, 481, 482), (479, 478, 484, 485), (481, 480, 486, 487), (477, 483, 489), (478, 465, 484), (480, 479, 485, 486), (482, 481, 487, 488), (483, 482, 488, 489), (487, 486, 492, 493), (477, 489, 495), (484, 465, 490), (486, 485, 491, 492), (488, 487, 493, 494), (489, 488, 494, 495), (485, 484, 490, 491), (490, 465, 496), (492, 491, 497, 498), (494, 493, 499, 500), (495, 494, 500, 501), (491, 490, 496, 497), (493, 492, 498, 499), (477, 495, 501), (496, 465, 502), (498, 497, 434, 503), (500, 499, 427, 420), (501, 500, 420, 419), (497, 496, 502, 434), (499, 498, 503, 427), (477, 501, 419), (660, 661, 663, 662), (646, 647, 649, 648), (506, 507, 509, 508), (610, 611, 613, 612), (588, 589, 591, 590), (508, 509, 511, 510), (608, 609, 611, 610), (721, 720, 752, 753), (510, 511, 513, 512), (683, 681, 719, 720), (653, 651, 704, 705), (512, 513, 515, 514), (640, 641, 643, 642), (586, 587, 589, 588), (514, 515, 517, 516), (606, 607, 609, 608), (668, 669, 671, 670), (516, 517, 519, 518), (714, 713, 745, 746), (708, 707, 739, 740), (518, 519, 521, 520), (679, 677, 717, 718), (584, 585, 587, 586), (520, 521, 523, 522), (604, 605, 607, 606), (677, 675, 716, 717), (522, 523, 525, 524), (662, 663, 665, 664), (648, 649, 651, 650), (524, 525, 527, 526), (717, 716, 748, 749), (582, 583, 585, 584), (526, 527, 529, 528), (602, 603, 605, 604), (709, 708, 740, 741), (528, 529, 531, 530), (657, 655, 706, 707), (673, 671, 714, 715), (530, 531, 533, 532), (642, 643, 645, 644), (580, 581, 583, 582), (532, 533, 535, 534), (600, 601, 603, 602), (670, 671, 673, 672), (534, 535, 537, 536), (704, 703, 735, 736), (726, 725, 757, 758), (536, 537, 539, 538), (695, 693, 725, 726), (578, 579, 581, 580), (538, 539, 541, 540), (598, 599, 601, 600), (693, 691, 724, 725), (540, 541, 543, 542), (664, 665, 667, 666), (650, 651, 653, 652), (542, 543, 545, 544), (703, 702, 734, 735), (576, 577, 579, 578), (544, 545, 547, 546), (596, 597, 599, 598), (707, 706, 738, 739), (546, 547, 549, 548), (661, 659, 708, 709), (639, 637, 504, 698), (548, 549, 551, 550), (644, 645, 647, 646), (574, 575, 577, 576), (550, 551, 553, 552), (594, 595, 597, 596), (672, 673, 675, 674), (552, 553, 555, 554), (701, 700, 732, 733), (505, 727, 759, 729), (554, 555, 557, 556), (647, 645, 701, 702), (572, 573, 575, 574), (556, 557, 559, 558), (592, 593, 595, 594), (635, 697, 727, 505), (558, 559, 561, 560), (666, 667, 669, 668), (711, 710, 742, 743), (560, 561, 563, 562), (719, 718, 750, 751), (570, 571, 573, 572), (562, 563, 565, 564), (590, 591, 593, 592), (716, 715, 747, 748), (564, 565, 567, 566), (509, 507, 569, 567, 565, 563, 561, 559, 557, 555, 553, 551, 549, 547, 545, 543, 541, 539, 537, 535, 533, 531, 529, 527, 525, 523, 521, 519, 517, 515, 513, 511), (689, 687, 722, 723), (566, 567, 569, 568), (722, 721, 753, 754), (649, 647, 702, 703), (568, 569, 507, 506), (506, 508, 510, 512, 514, 516, 518, 520, 522, 524, 526, 528, 530, 532, 534, 536, 538, 540, 542, 544, 546, 548, 550, 552, 554, 556, 558, 560, 562, 564, 566, 568), (641, 639, 698, 699), (715, 714, 746, 747), (612, 613, 615, 614), (638, 639, 641, 640), (667, 665, 711, 712), (614, 615, 617, 616), (725, 724, 756, 757), (658, 659, 661, 660), (616, 617, 619, 618), (663, 661, 709, 710), (720, 719, 751, 752), (618, 619, 621, 620), (636, 637, 639, 638), (651, 649, 703, 704), (620, 621, 623, 622), (706, 705, 737, 738), (656, 657, 659, 658), (622, 623, 625, 624), (669, 667, 712, 713), (699, 698, 730, 731), (624, 625, 627, 626), (634, 635, 637, 636), (643, 641, 699, 700), (626, 627, 629, 628), (698, 504, 728, 730), (654, 655, 657, 656), (628, 629, 631, 630), (685, 683, 720, 721), (590, 592, 594, 596, 598, 600, 602, 604, 606, 608, 610, 612, 614, 616, 618, 620, 622, 624, 626, 628, 630, 632, 570, 572, 574, 576, 578, 580, 582, 584, 586, 588), (630, 631, 633, 632), (652, 653, 655, 654), (674, 675, 677, 676), (632, 633, 571, 570), (613, 611, 609, 607, 605, 603, 601, 599, 597, 595, 593, 591, 589, 587, 585, 583, 581, 579, 577, 575, 573, 571, 633, 631, 629, 627, 625, 623, 621, 619, 617, 615), (671, 669, 713, 714), (727, 726, 758, 759), (676, 677, 679, 678), (687, 685, 721, 722), (723, 722, 754, 755), (678, 679, 681, 680), (665, 663, 710, 711), (712, 711, 743, 744), (680, 681, 683, 682), (645, 643, 700, 701), (705, 704, 736, 737), (682, 683, 685, 684), (681, 679, 718, 719), (504, 505, 729, 728), (684, 685, 687, 686), (655, 653, 705, 706), (724, 723, 755, 756), (686, 687, 689, 688), (697, 695, 726, 727), (700, 699, 731, 732), (688, 689, 691, 690), (675, 673, 715, 716), (710, 709, 741, 742), (690, 691, 693, 692), (691, 689, 723, 724), (746, 745, 744, 743, 742, 741, 740, 739, 738, 737, 736, 735, 734, 733, 732, 731, 730, 728, 729, 759, 758, 757, 756, 755, 754, 753, 752, 751, 750, 749, 748, 747), (692, 693, 695, 694), (702, 701, 733, 734), (662, 664, 666, 668, 670, 672, 674, 676, 678, 680, 682, 684, 686, 688, 690, 692, 694, 696, 634, 636, 638, 640, 642, 644, 646, 648, 650, 652, 654, 656, 658, 660), (694, 695, 697, 696), (637, 635, 505, 504), (718, 717, 749, 750), (696, 697, 635, 634), (659, 657, 707, 708), (713, 712, 744, 745), (761, 808, 762), (762, 808, 764), (812, 825, 813), (764, 808, 765), (765, 808, 767), (781, 825, 778), (767, 808, 768), (811, 825, 812), (768, 808, 770), (770, 808, 771), (784, 825, 781), (771, 808, 773), (810, 825, 811), (773, 808, 774), (774, 808, 776), (787, 825, 784), (776, 808, 777), (809, 825, 810), (777, 808, 779), (779, 808, 780), (790, 825, 787), (780, 808, 782), (760, 825, 809), (782, 808, 783), (783, 808, 785), (793, 825, 790), (785, 808, 786), (763, 825, 760), (786, 808, 788), (788, 808, 789), (796, 825, 793), (789, 808, 791), (766, 825, 763), (791, 808, 792), (792, 808, 794), (799, 825, 796), (794, 808, 795), (769, 825, 766), (795, 808, 797), (797, 808, 798), (802, 825, 799), (798, 808, 800), (772, 825, 769), (800, 808, 801), (801, 808, 803), (805, 825, 802), (803, 808, 804), (775, 825, 772), (804, 808, 806), (761, 762, 764, 765, 767, 768, 770, 771, 773, 774, 776, 777, 779, 780, 782, 783, 785, 786, 788, 789, 791, 792, 794, 795, 797, 798, 800, 801, 803, 804, 806, 807), (806, 808, 807), (778, 825, 775), (813, 825, 814), (807, 808, 761), (814, 825, 815), (815, 825, 816), (816, 825, 817), (817, 825, 818), (818, 825, 819), (819, 825, 820), (820, 825, 821), (821, 825, 822), (822, 825, 823), (775, 772, 769, 766, 763, 760, 809, 810, 811, 812, 813, 814, 815, 816, 817, 818, 819, 820, 821, 822, 823, 824, 805, 802, 799, 796, 793, 790, 787, 784, 781, 778), (823, 825, 824), (824, 825, 805)])
_uv = me_cube.uv_layers.new(name='UVMap')
_uv.uv.foreach_set('vector', [0.803, 0.758, 0.908, 0.758, 0.908, 0.863, 0.803, 0.863, 0.698, 0.863, 0.803, 0.863, 0.803, 0.968, 0.698, 0.968, 0.698, 0.548, 0.803, 0.548, 0.803, 0.653, 0.698, 0.653, 0.593, 0.758, 0.698, 0.758, 0.698, 0.863, 0.593, 0.863, 0.698, 0.758, 0.803, 0.758, 0.803, 0.863, 0.698, 0.863, 0.698, 0.653, 0.803, 0.653, 0.803, 0.758, 0.698, 0.758, 0.7359, 0.1709, 0.625, 0.125, 0.7427, 0.1484, 0.6917, 0.02522, 0.625, 0.125, 0.6709, 0.01413, 0.625, 0.245, 0.625, 0.125, 0.6484, 0.2427, 0.6484, 0.2427, 0.625, 0.125, 0.6709, 0.2359, 0.6709, 0.01413, 0.625, 0.125, 0.6484, 0.007306, 0.5583, 0.02522, 0.625, 0.125, 0.5401, 0.04015, 0.6709, 0.2359, 0.625, 0.125, 0.6917, 0.2248, 0.7427, 0.1484, 0.625, 0.125, 0.745, 0.125, 1.0, 0.2525, 1.0, 0.5025, 0.9844, 0.5025, 0.9844, 0.2525, 0.6917, 0.2248, 0.625, 0.125, 0.7099, 0.2099, 0.745, 0.125, 0.625, 0.125, 0.7427, 0.1016, 0.6917, 0.2248, 0.625, 0.125, 0.7099, 0.2099, 0.7099, 0.2099, 0.625, 0.125, 0.7248, 0.1917, 0.6016, 0.007306, 0.625, 0.125, 0.5791, 0.01413, 0.5791, 0.01413, 0.625, 0.125, 0.5583, 0.02522, 0.7248, 0.1917, 0.625, 0.125, 0.7359, 0.1709, 0.6484, 0.007306, 0.625, 0.125, 0.625, 0.005, 0.7359, 0.1709, 0.625, 0.125, 0.7427, 0.1484, 0.7427, 0.1484, 0.625, 0.125, 0.745, 0.125, 0.745, 0.125, 0.625, 0.125, 0.7427, 0.1016, 0.7427, 0.1484, 0.625, 0.125, 0.745, 0.125, 0.9844, 0.2525, 0.9844, 0.5025, 0.9688, 0.5025, 0.9688, 0.2525, 0.6016, 0.007306, 0.625, 0.125, 0.5791, 0.01413, 0.745, 0.125, 0.625, 0.125, 0.7427, 0.1016, 0.7427, 0.1484, 0.625, 0.125, 0.745, 0.125, 0.6709, 0.01413, 0.625, 0.125, 0.6484, 0.007306, 0.7427, 0.1016, 0.625, 0.125, 0.7359, 0.07908, 0.7359, 0.1709, 0.625, 0.125, 0.7427, 0.1484, 0.9688, 0.2525, 0.9688, 0.5025, 0.9531, 0.5025, 0.9531, 0.2525, 0.7359, 0.07908, 0.625, 0.125, 0.7248, 0.05833, 0.9531, 0.2525, 0.9531, 0.5025, 0.9375, 0.5025, 0.9375, 0.2525, 0.625, 0.005, 0.625, 0.125, 0.6016, 0.007306, 0.7248, 0.05833, 0.625, 0.125, 0.7099, 0.04015, 0.7099, 0.04015, 0.625, 0.125, 0.6917, 0.02522, 0.7248, 0.1917, 0.625, 0.125, 0.7359, 0.1709, 0.7099, 0.2099, 0.625, 0.125, 0.7248, 0.1917, 0.6917, 0.02522, 0.625, 0.125, 0.6709, 0.01413, 0.5791, 0.01413, 0.625, 0.125, 0.5583, 0.02522, 0.6484, 0.007306, 0.625, 0.125, 0.625, 0.005, 0.6709, 0.01413, 0.625, 0.125, 0.6484, 0.007306, 0.6016, 0.007306, 0.625, 0.125, 0.5791, 0.01413, 0.6484, 0.007306, 0.625, 0.125, 0.625, 0.005, 0.7099, 0.2099, 0.625, 0.125, 0.7248, 0.1917, 0.9375, 0.2525, 0.9375, 0.5025, 0.9219, 0.5025, 0.9219, 0.2525, 0.625, 0.005, 0.625, 0.125, 0.6016, 0.007306, 0.6917, 0.2248, 0.625, 0.125, 0.7099, 0.2099, 0.6709, 0.01413, 0.625, 0.125, 0.6484, 0.007306, 0.6016, 0.007306, 0.625, 0.125, 0.5791, 0.01413, 0.745, 0.125, 0.625, 0.125, 0.7427, 0.1016, 0.6484, 0.007306, 0.625, 0.125, 0.625, 0.005, 0.5791, 0.01413, 0.625, 0.125, 0.5583, 0.02522, 0.6917, 0.2248, 0.625, 0.125, 0.7099, 0.2099, 0.5791, 0.01413, 0.625, 0.125, 0.5583, 0.02522, 0.5583, 0.02522, 0.625, 0.125, 0.5401, 0.04015, 0.6917, 0.02522, 0.625, 0.125, 0.6709, 0.01413, 0.5401, 0.04015, 0.625, 0.125, 0.5252, 0.05833, 0.9219, 0.2525, 0.9219, 0.5025, 0.9062, 0.5025, 0.9062, 0.2525, 0.7099, 0.2099, 0.625, 0.125, 0.7248, 0.1917, 0.5252, 0.05833, 0.625, 0.125, 0.5141, 0.07908, 0.6709, 0.2359, 0.625, 0.125, 0.6917, 0.2248, 0.7248, 0.1917, 0.625, 0.125, 0.7359, 0.1709, 0.5141, 0.07908, 0.625, 0.125, 0.5073, 0.1016, 0.5583, 0.02522, 0.625, 0.125, 0.5401, 0.04015, 0.7099, 0.04015, 0.625, 0.125, 0.6917, 0.02522, 0.5073, 0.1016, 0.625, 0.125, 0.505, 0.125, 0.9062, 0.2525, 0.9062, 0.5025, 0.8906, 0.5025, 0.8906, 0.2525, 0.505, 0.125, 0.625, 0.125, 0.5073, 0.1484, 0.6484, 0.2427, 0.625, 0.125, 0.6709, 0.2359, 0.5073, 0.1484, 0.625, 0.125, 0.5141, 0.1709, 0.7248, 0.05833, 0.625, 0.125, 0.7099, 0.04015, 0.5141, 0.1709, 0.625, 0.125, 0.5252, 0.1917, 0.625, 0.005, 0.625, 0.125, 0.6016, 0.007306, 0.5252, 0.1917, 0.625, 0.125, 0.5401, 0.2099, 0.625, 0.245, 0.625, 0.125, 0.6484, 0.2427, 0.5401, 0.2099, 0.625, 0.125, 0.5583, 0.2248, 0.6917, 0.02522, 0.625, 0.125, 0.6709, 0.01413, 0.7359, 0.07908, 0.625, 0.125, 0.7248, 0.05833, 0.5583, 0.2248, 0.625, 0.125, 0.5791, 0.2359, 0.7359, 0.1709, 0.625, 0.125, 0.7427, 0.1484, 0.7359, 0.07908, 0.7248, 0.05833, 0.7248, 0.05833, 0.7359, 0.07908, 0.5791, 0.2359, 0.625, 0.125, 0.6016, 0.2427, 0.7427, 0.1016, 0.625, 0.125, 0.7359, 0.07908, 0.5401, 0.04015, 0.625, 0.125, 0.5252, 0.05833, 0.6016, 0.2427, 0.625, 0.125, 0.625, 0.245, 0.8906, 0.2525, 0.8906, 0.5025, 0.875, 0.5025, 0.875, 0.2525, 0.5252, 0.05833, 0.625, 0.125, 0.5141, 0.07908, 0.6709, 0.2359, 0.625, 0.125, 0.6917, 0.2248, 0.7248, 0.1917, 0.625, 0.125, 0.7359, 0.1709, 0.5141, 0.07908, 0.625, 0.125, 0.5073, 0.1016, 0.5583, 0.02522, 0.625, 0.125, 0.5401, 0.04015, 0.7099, 0.04015, 0.625, 0.125, 0.6917, 0.02522, 0.5073, 0.1016, 0.625, 0.125, 0.505, 0.125, 0.505, 0.125, 0.625, 0.125, 0.5073, 0.1484, 0.6484, 0.2427, 0.625, 0.125, 0.6709, 0.2359, 0.5073, 0.1484, 0.625, 0.125, 0.5141, 0.1709, 0.7248, 0.05833, 0.625, 0.125, 0.7099, 0.04015, 0.5141, 0.1709, 0.625, 0.125, 0.5252, 0.1917, 0.625, 0.005, 0.625, 0.125, 0.6016, 0.007306, 0.5252, 0.1917, 0.625, 0.125, 0.5401, 0.2099, 0.625, 0.245, 0.625, 0.125, 0.6484, 0.2427, 0.5401, 0.2099, 0.625, 0.125, 0.5583, 0.2248, 0.875, 0.2525, 0.875, 0.5025, 0.8594, 0.5025, 0.8594, 0.2525, 0.7359, 0.07908, 0.625, 0.125, 0.7248, 0.05833, 0.5583, 0.2248, 0.625, 0.125, 0.5791, 0.2359, 0.8594, 0.2525, 0.8594, 0.5025, 0.8438, 0.5025, 0.8438, 0.2525, 0.6709, 0.2359, 0.6917, 0.2248, 0.6917, 0.2248, 0.6709, 0.2359, 0.5791, 0.2359, 0.625, 0.125, 0.6016, 0.2427, 0.7427, 0.1016, 0.625, 0.125, 0.7359, 0.07908, 0.5401, 0.04015, 0.625, 0.125, 0.5252, 0.05833, 0.6016, 0.2427, 0.625, 0.125, 0.625, 0.245, 0.5252, 0.05833, 0.625, 0.125, 0.5141, 0.07908, 0.6709, 0.2359, 0.625, 0.125, 0.6917, 0.2248, 0.8438, 0.2525, 0.8438, 0.5025, 0.8281, 0.5025, 0.8281, 0.2525, 0.5141, 0.07908, 0.625, 0.125, 0.5073, 0.1016, 0.8281, 0.2525, 0.8281, 0.5025, 0.8125, 0.5025, 0.8125, 0.2525, 0.7099, 0.04015, 0.625, 0.125, 0.6917, 0.02522, 0.5073, 0.1016, 0.625, 0.125, 0.505, 0.125, 0.505, 0.125, 0.625, 0.125, 0.5073, 0.1484, 0.6484, 0.2427, 0.625, 0.125, 0.6709, 0.2359, 0.5073, 0.1484, 0.625, 0.125, 0.5141, 0.1709, 0.7248, 0.05833, 0.625, 0.125, 0.7099, 0.04015, 0.5141, 0.1709, 0.625, 0.125, 0.5252, 0.1917, 0.8125, 0.2525, 0.8125, 0.5025, 0.7969, 0.5025, 0.7969, 0.2525, 0.5252, 0.1917, 0.625, 0.125, 0.5401, 0.2099, 0.625, 0.245, 0.625, 0.125, 0.6484, 0.2427, 0.5401, 0.2099, 0.625, 0.125, 0.5583, 0.2248, 0.7359, 0.07908, 0.625, 0.125, 0.7248, 0.05833, 0.5583, 0.2248, 0.625, 0.125, 0.5791, 0.2359, 0.745, 0.125, 0.7427, 0.1016, 0.7427, 0.1016, 0.745, 0.125, 0.5791, 0.2359, 0.625, 0.125, 0.6016, 0.2427, 0.7427, 0.1016, 0.625, 0.125, 0.7359, 0.07908, 0.5401, 0.04015, 0.625, 0.125, 0.5252, 0.05833, 0.6016, 0.2427, 0.625, 0.125, 0.625, 0.245, 0.5252, 0.05833, 0.625, 0.125, 0.5141, 0.07908, 0.7969, 0.2525, 0.7969, 0.5025, 0.7812, 0.5025, 0.7812, 0.2525, 0.5141, 0.07908, 0.625, 0.125, 0.5073, 0.1016, 0.7812, 0.2525, 0.7812, 0.5025, 0.7656, 0.5025, 0.7656, 0.2525, 0.5073, 0.1016, 0.625, 0.125, 0.505, 0.125, 0.505, 0.125, 0.625, 0.125, 0.5073, 0.1484, 0.7656, 0.2525, 0.7656, 0.5025, 0.75, 0.5025, 0.75, 0.2525, 0.5073, 0.1484, 0.625, 0.125, 0.5141, 0.1709, 0.75, 0.2525, 0.75, 0.5025, 0.7344, 0.5025, 0.7344, 0.2525, 0.5141, 0.1709, 0.625, 0.125, 0.5252, 0.1917, 0.5252, 0.1917, 0.625, 0.125, 0.5401, 0.2099, 0.7344, 0.2525, 0.7344, 0.5025, 0.7188, 0.5025, 0.7188, 0.2525, 0.5401, 0.2099, 0.625, 0.125, 0.5583, 0.2248, 0.7188, 0.2525, 0.7188, 0.5025, 0.7031, 0.5025, 0.7031, 0.2525, 0.5583, 0.2248, 0.625, 0.125, 0.5791, 0.2359, 0.7099, 0.2099, 0.7248, 0.1917, 0.7248, 0.1917, 0.7099, 0.2099, 0.5791, 0.2359, 0.625, 0.125, 0.6016, 0.2427, 0.7031, 0.2525, 0.7031, 0.5025, 0.6875, 0.5025, 0.6875, 0.2525, 0.6875, 0.2525, 0.6875, 0.5025, 0.6719, 0.5025, 0.6719, 0.2525, 0.6016, 0.2427, 0.625, 0.125, 0.625, 0.245, 0.6719, 0.2525, 0.6719, 0.5025, 0.6562, 0.5025, 0.6562, 0.2525, 0.6562, 0.2525, 0.6562, 0.5025, 0.6406, 0.5025, 0.6406, 0.2525, 0.6406, 0.2525, 0.6406, 0.5025, 0.625, 0.5025, 0.625, 0.2525, 0.625, 0.2525, 0.625, 0.5025, 0.6094, 0.5025, 0.6094, 0.2525, 0.6094, 0.2525, 0.6094, 0.5025, 0.5938, 0.5025, 0.5938, 0.2525, 0.5938, 0.2525, 0.5938, 0.5025, 0.5781, 0.5025, 0.5781, 0.2525, 0.5781, 0.2525, 0.5781, 0.5025, 0.5625, 0.5025, 0.5625, 0.2525, 0.5625, 0.2525, 0.5625, 0.5025, 0.5469, 0.5025, 0.5469, 0.2525, 0.5469, 0.2525, 0.5469, 0.5025, 0.5312, 0.5025, 0.5312, 0.2525, 0.7427, 0.1041, 0.745, 0.1275, 0.7427, 0.1509, 0.7359, 0.1734, 0.7248, 0.1942, 0.7099, 0.2124, 0.6917, 0.2273, 0.6709, 0.2384, 0.6484, 0.2452, 0.625, 0.2475, 0.6016, 0.2452, 0.5791, 0.2384, 0.5583, 0.2273, 0.5401, 0.2124, 0.5252, 0.1942, 0.5141, 0.1734, 0.5073, 0.1509, 0.505, 0.1275, 0.5073, 0.1041, 0.5141, 0.08158, 0.5252, 0.06083, 0.5401, 0.04265, 0.5583, 0.02772, 0.5791, 0.01663, 0.6016, 0.009806, 0.625, 0.0075, 0.6484, 0.009806, 0.6709, 0.01663, 0.6917, 0.02772, 0.7099, 0.04265, 0.7248, 0.06083, 0.7359, 0.08158, 0.5312, 0.2525, 0.5312, 0.5025, 0.5156, 0.5025, 0.5156, 0.2525, 0.5156, 0.2525, 0.5156, 0.5025, 0.5, 0.5025, 0.5, 0.2525, 0.8083, 0.02772, 0.7901, 0.04265, 0.7752, 0.06083, 0.7641, 0.08158, 0.7573, 0.1041, 0.755, 0.1275, 0.7573, 0.1509, 0.7641, 0.1734, 0.7752, 0.1942, 0.7901, 0.2124, 0.8083, 0.2273, 0.8291, 0.2384, 0.8516, 0.2452, 0.875, 0.2475, 0.8984, 0.2452, 0.9209, 0.2384, 0.9417, 0.2273, 0.9599, 0.2124, 0.9748, 0.1942, 0.9859, 0.1734, 0.9927, 0.1509, 0.995, 0.1275, 0.9927, 0.1041, 0.9859, 0.08158, 0.9748, 0.06083, 0.9599, 0.04265, 0.9417, 0.02772, 0.9209, 0.01663, 0.8984, 0.009806, 0.875, 0.0075, 0.8516, 0.009806, 0.8291, 0.01663, 0.875, 0.245, 0.8984, 0.2427, 0.9209, 0.2359, 0.9417, 0.2248, 0.9599, 0.2099, 0.9748, 0.1917, 0.9859, 0.1709, 0.9927, 0.1484, 0.995, 0.125, 0.9927, 0.1016, 0.9859, 0.07908, 0.9748, 0.05833, 0.9599, 0.04015, 0.9417, 0.02522, 0.9209, 0.01413, 0.8984, 0.007306, 0.875, 0.005, 0.8516, 0.007306, 0.8291, 0.01413, 0.8083, 0.02522, 0.7901, 0.04015, 0.7752, 0.05833, 0.7641, 0.07908, 0.7573, 0.1016, 0.755, 0.125, 0.7573, 0.1484, 0.7641, 0.1709, 0.7752, 0.1917, 0.7901, 0.2099, 0.8083, 0.2248, 0.8291, 0.2359, 0.8516, 0.2427, 0.8516, 0.007306, 0.8291, 0.01413, 0.8083, 0.02522, 0.7901, 0.04015, 0.7752, 0.05833, 0.7641, 0.07908, 0.7573, 0.1016, 0.755, 0.125, 0.7573, 0.1484, 0.7641, 0.1709, 0.7752, 0.1917, 0.7901, 0.2099, 0.8083, 0.2248, 0.8291, 0.2359, 0.8516, 0.2427, 0.875, 0.245, 0.8984, 0.2427, 0.9209, 0.2359, 0.9417, 0.2248, 0.9599, 0.2099, 0.9748, 0.1917, 0.9859, 0.1709, 0.9927, 0.1484, 0.995, 0.125, 0.9927, 0.1016, 0.9859, 0.07908, 0.9748, 0.05833, 0.9599, 0.04015, 0.9417, 0.02522, 0.9209, 0.01413, 0.8984, 0.007306, 0.875, 0.005, 0.5252, 0.1917, 0.5401, 0.2099, 0.5401, 0.2099, 0.5252, 0.1917, 0.625, 0.005, 0.6016, 0.007306, 0.6016, 0.007306, 0.625, 0.005, 0.6016, 0.2427, 0.625, 0.245, 0.625, 0.245, 0.6016, 0.2427, 0.6016, 0.007306, 0.5791, 0.01413, 0.5791, 0.01413, 0.6016, 0.007306, 0.625, 0.245, 0.6484, 0.2427, 0.6484, 0.2427, 0.625, 0.245, 0.5073, 0.1484, 0.5141, 0.1709, 0.5141, 0.1709, 0.5073, 0.1484, 0.7248, 0.1917, 0.7359, 0.1709, 0.7359, 0.1709, 0.7248, 0.1917, 0.5583, 0.02522, 0.5401, 0.04015, 0.5401, 0.04015, 0.5583, 0.02522, 0.6709, 0.01413, 0.6484, 0.007306, 0.6484, 0.007306, 0.6709, 0.01413, 0.7248, 0.1917, 0.7359, 0.1709, 0.7359, 0.1709, 0.7248, 0.1917, 0.5141, 0.07908, 0.5073, 0.1016, 0.5073, 0.1016, 0.5141, 0.07908, 0.6016, 0.007306, 0.5791, 0.01413, 0.5791, 0.01413, 0.6016, 0.007306, 0.7248, 0.05833, 0.7099, 0.04015, 0.7099, 0.04015, 0.7248, 0.05833, 0.6917, 0.2248, 0.7099, 0.2099, 0.7099, 0.2099, 0.6917, 0.2248, 0.5401, 0.2099, 0.5583, 0.2248, 0.5583, 0.2248, 0.5401, 0.2099, 0.5401, 0.04015, 0.5252, 0.05833, 0.5252, 0.05833, 0.5401, 0.04015, 0.6709, 0.2359, 0.6917, 0.2248, 0.6917, 0.2248, 0.6709, 0.2359, 0.6484, 0.2427, 0.6709, 0.2359, 0.6709, 0.2359, 0.6484, 0.2427, 0.5141, 0.1709, 0.5252, 0.1917, 0.5252, 0.1917, 0.5141, 0.1709, 0.5073, 0.1016, 0.505, 0.125, 0.505, 0.125, 0.5073, 0.1016, 0.7359, 0.1709, 0.7427, 0.1484, 0.7427, 0.1484, 0.7359, 0.1709, 0.6484, 0.2427, 0.6709, 0.2359, 0.6709, 0.2359, 0.6484, 0.2427, 0.5583, 0.2248, 0.5791, 0.2359, 0.5791, 0.2359, 0.5583, 0.2248, 0.5791, 0.01413, 0.5583, 0.02522, 0.5583, 0.02522, 0.5791, 0.01413, 0.7099, 0.04015, 0.6917, 0.02522, 0.6917, 0.02522, 0.7099, 0.04015, 0.5252, 0.1917, 0.5401, 0.2099, 0.5401, 0.2099, 0.5252, 0.1917, 0.5252, 0.05833, 0.5141, 0.07908, 0.5141, 0.07908, 0.5252, 0.05833, 0.7427, 0.1016, 0.7359, 0.07908, 0.7359, 0.07908, 0.7427, 0.1016, 0.625, 0.245, 0.6484, 0.2427, 0.6484, 0.2427, 0.625, 0.245, 0.505, 0.125, 0.5073, 0.1484, 0.5073, 0.1484, 0.505, 0.125, 0.7359, 0.07908, 0.7248, 0.05833, 0.7248, 0.05833, 0.7359, 0.07908, 0.7427, 0.1484, 0.745, 0.125, 0.745, 0.125, 0.7427, 0.1484, 0.6709, 0.2359, 0.6917, 0.2248, 0.6917, 0.2248, 0.6709, 0.2359, 0.5791, 0.2359, 0.6016, 0.2427, 0.6016, 0.2427, 0.5791, 0.2359, 0.5583, 0.02522, 0.5401, 0.04015, 0.5401, 0.04015, 0.5583, 0.02522, 0.6917, 0.02522, 0.6709, 0.01413, 0.6709, 0.01413, 0.6917, 0.02522, 0.5401, 0.2099, 0.5583, 0.2248, 0.5583, 0.2248, 0.5401, 0.2099, 0.5141, 0.07908, 0.5073, 0.1016, 0.5073, 0.1016, 0.5141, 0.07908, 0.5073, 0.1484, 0.5141, 0.1709, 0.5141, 0.1709, 0.5073, 0.1484, 0.745, 0.125, 0.7427, 0.1016, 0.7427, 0.1016, 0.745, 0.125, 0.7359, 0.1709, 0.7427, 0.1484, 0.7427, 0.1484, 0.7359, 0.1709, 0.6709, 0.01413, 0.6484, 0.007306, 0.6484, 0.007306, 0.6709, 0.01413, 0.6016, 0.2427, 0.625, 0.245, 0.625, 0.245, 0.6016, 0.2427, 0.5583, 0.2248, 0.5791, 0.2359, 0.5791, 0.2359, 0.5583, 0.2248, 0.6484, 0.007306, 0.625, 0.005, 0.625, 0.005, 0.6484, 0.007306, 0.625, 0.005, 0.6016, 0.007306, 0.6016, 0.007306, 0.625, 0.005, 0.6917, 0.2248, 0.7099, 0.2099, 0.7099, 0.2099, 0.6917, 0.2248, 0.7099, 0.2099, 0.7248, 0.1917, 0.7248, 0.1917, 0.7099, 0.2099, 0.5401, 0.04015, 0.5252, 0.05833, 0.5252, 0.05833, 0.5401, 0.04015, 0.5791, 0.01413, 0.5583, 0.02522, 0.5583, 0.02522, 0.5791, 0.01413, 0.5073, 0.1016, 0.505, 0.125, 0.505, 0.125, 0.5073, 0.1016, 0.7099, 0.04015, 0.6917, 0.02522, 0.6917, 0.02522, 0.7099, 0.04015, 0.7427, 0.1484, 0.745, 0.125, 0.745, 0.125, 0.7427, 0.1484, 0.5141, 0.1709, 0.5252, 0.1917, 0.5252, 0.1917, 0.5141, 0.1709, 0.7427, 0.1016, 0.7359, 0.07908, 0.7359, 0.07908, 0.7427, 0.1016, 0.6484, 0.007306, 0.625, 0.005, 0.625, 0.005, 0.6484, 0.007306, 0.7248, 0.05833, 0.7099, 0.04015, 0.7099, 0.04015, 0.7248, 0.05833, 0.5791, 0.2359, 0.6016, 0.2427, 0.6016, 0.2427, 0.5791, 0.2359, 0.6917, 0.02522, 0.6709, 0.01413, 0.6709, 0.01413, 0.6917, 0.02522, 0.7099, 0.2099, 0.7248, 0.1917, 0.7248, 0.1917, 0.7099, 0.2099, 0.505, 0.125, 0.5073, 0.1484, 0.5073, 0.1484, 0.505, 0.125, 0.5252, 0.05833, 0.5141, 0.07908, 0.5141, 0.07908, 0.5252, 0.05833, 0.9859, 0.07908, 0.9748, 0.05833, 0.9599, 0.04015, 0.9417, 0.02522, 0.9209, 0.01413, 0.8984, 0.007306, 0.875, 0.005, 0.8516, 0.007306, 0.8291, 0.01413, 0.8083, 0.02522, 0.7901, 0.04015, 0.7752, 0.05833, 0.7641, 0.07908, 0.7573, 0.1016, 0.755, 0.125, 0.7573, 0.1484, 0.7641, 0.1709, 0.7752, 0.1917, 0.7901, 0.2099, 0.8083, 0.2248, 0.8291, 0.2359, 0.8516, 0.2427, 0.875, 0.245, 0.8984, 0.2427, 0.9209, 0.2359, 0.9417, 0.2248, 0.9599, 0.2099, 0.9748, 0.1917, 0.9859, 0.1709, 0.9927, 0.1484, 0.995, 0.125, 0.9927, 0.1016, 0.8291, 0.01413, 0.8083, 0.02522, 0.7901, 0.04015, 0.7752, 0.05833, 0.7641, 0.07908, 0.7573, 0.1016, 0.755, 0.125, 0.7573, 0.1484, 0.7641, 0.1709, 0.7752, 0.1917, 0.7901, 0.2099, 0.8083, 0.2248, 0.8291, 0.2359, 0.8516, 0.2427, 0.875, 0.245, 0.8984, 0.2427, 0.9209, 0.2359, 0.9417, 0.2248, 0.9599, 0.2099, 0.9748, 0.1917, 0.9859, 0.1709, 0.9927, 0.1484, 0.995, 0.125, 0.9927, 0.1016, 0.9859, 0.07908, 0.9748, 0.05833, 0.9599, 0.04015, 0.9417, 0.02522, 0.9209, 0.01413, 0.8984, 0.007306, 0.875, 0.005, 0.8516, 0.007306, 0.7248, 0.05833, 0.7099, 0.04015, 0.7099, 0.04015, 0.7248, 0.05833, 0.6917, 0.2248, 0.7099, 0.2099, 0.7099, 0.2099, 0.6917, 0.2248, 0.7427, 0.1484, 0.745, 0.125, 0.745, 0.125, 0.7427, 0.1484, 0.625, 0.005, 0.6016, 0.007306, 0.6016, 0.007306, 0.625, 0.005, 0.5791, 0.01413, 0.5583, 0.02522, 0.5583, 0.02522, 0.5791, 0.01413, 0.5141, 0.1709, 0.5252, 0.1917, 0.5252, 0.1917, 0.5141, 0.1709, 0.5073, 0.1484, 0.5141, 0.1709, 0.5141, 0.1709, 0.5073, 0.1484, 0.5401, 0.04015, 0.5252, 0.05833, 0.5252, 0.05833, 0.5401, 0.04015, 0.7427, 0.1016, 0.7359, 0.07908, 0.7359, 0.07908, 0.7427, 0.1016, 0.6917, 0.02522, 0.6709, 0.01413, 0.6709, 0.01413, 0.6917, 0.02522, 0.745, 0.125, 0.7427, 0.1016, 0.7427, 0.1016, 0.745, 0.125, 0.6917, 0.2248, 0.7099, 0.2099, 0.7099, 0.2099, 0.6917, 0.2248, 0.6016, 0.007306, 0.5791, 0.01413, 0.5791, 0.01413, 0.6016, 0.007306, 0.625, 0.245, 0.6484, 0.2427, 0.6484, 0.2427, 0.625, 0.245, 0.5791, 0.01413, 0.5583, 0.02522, 0.5583, 0.02522, 0.5791, 0.01413, 0.5141, 0.1709, 0.5252, 0.1917, 0.5252, 0.1917, 0.5141, 0.1709, 0.5583, 0.02522, 0.5401, 0.04015, 0.5401, 0.04015, 0.5583, 0.02522, 0.7359, 0.07908, 0.7248, 0.05833, 0.7248, 0.05833, 0.7359, 0.07908, 0.6709, 0.01413, 0.6484, 0.007306, 0.6484, 0.007306, 0.6709, 0.01413, 0.625, 0.005, 0.6016, 0.007306, 0.6016, 0.007306, 0.625, 0.005, 0.5252, 0.1917, 0.5401, 0.2099, 0.5401, 0.2099, 0.5252, 0.1917, 0.7099, 0.2099, 0.7248, 0.1917, 0.7248, 0.1917, 0.7099, 0.2099, 0.5252, 0.05833, 0.5141, 0.07908, 0.5141, 0.07908, 0.5252, 0.05833, 0.5252, 0.1917, 0.5401, 0.2099, 0.5401, 0.2099, 0.5252, 0.1917, 0.5401, 0.04015, 0.5252, 0.05833, 0.5252, 0.05833, 0.5401, 0.04015, 0.7248, 0.1917, 0.7359, 0.1709, 0.7359, 0.1709, 0.7248, 0.1917, 0.6016, 0.007306, 0.5791, 0.01413, 0.5791, 0.01413, 0.6016, 0.007306, 0.6484, 0.2427, 0.6709, 0.2359, 0.6709, 0.2359, 0.6484, 0.2427, 0.7248, 0.05833, 0.7099, 0.04015, 0.7099, 0.04015, 0.7248, 0.05833, 0.7248, 0.1917, 0.7359, 0.1709, 0.7359, 0.1709, 0.7248, 0.1917, 0.7359, 0.1709, 0.7427, 0.1484, 0.7427, 0.1484, 0.7359, 0.1709, 0.5401, 0.2099, 0.5583, 0.2248, 0.5583, 0.2248, 0.5401, 0.2099, 0.5141, 0.07908, 0.5073, 0.1016, 0.5073, 0.1016, 0.5141, 0.07908, 0.5252, 0.05833, 0.5141, 0.07908, 0.5141, 0.07908, 0.5252, 0.05833, 0.5401, 0.2099, 0.5583, 0.2248, 0.5583, 0.2248, 0.5401, 0.2099, 0.7427, 0.1484, 0.745, 0.125, 0.745, 0.125, 0.7427, 0.1484, 0.625, 0.245, 0.6484, 0.2427, 0.6484, 0.2427, 0.625, 0.245, 0.5141, 0.07908, 0.5073, 0.1016, 0.5073, 0.1016, 0.5141, 0.07908, 0.7099, 0.04015, 0.6917, 0.02522, 0.6917, 0.02522, 0.7099, 0.04015, 0.6484, 0.007306, 0.625, 0.005, 0.625, 0.005, 0.6484, 0.007306, 0.5583, 0.2248, 0.5791, 0.2359, 0.5791, 0.2359, 0.5583, 0.2248, 0.5583, 0.2248, 0.5791, 0.2359, 0.5791, 0.2359, 0.5583, 0.2248, 0.5073, 0.1016, 0.505, 0.125, 0.505, 0.125, 0.5073, 0.1016, 0.745, 0.125, 0.7427, 0.1016, 0.7427, 0.1016, 0.745, 0.125, 0.6917, 0.02522, 0.6709, 0.01413, 0.6709, 0.01413, 0.6917, 0.02522, 0.5791, 0.2359, 0.6016, 0.2427, 0.6016, 0.2427, 0.5791, 0.2359, 0.7427, 0.1016, 0.7359, 0.07908, 0.7359, 0.07908, 0.7427, 0.1016, 0.5791, 0.2359, 0.6016, 0.2427, 0.6016, 0.2427, 0.5791, 0.2359, 0.505, 0.125, 0.5073, 0.1484, 0.5073, 0.1484, 0.505, 0.125, 0.5073, 0.1016, 0.505, 0.125, 0.505, 0.125, 0.5073, 0.1016, 0.7359, 0.1709, 0.7427, 0.1484, 0.7427, 0.1484, 0.7359, 0.1709, 0.6709, 0.01413, 0.6484, 0.007306, 0.6484, 0.007306, 0.6709, 0.01413, 0.6709, 0.2359, 0.6917, 0.2248, 0.6917, 0.2248, 0.6709, 0.2359, 0.6016, 0.2427, 0.625, 0.245, 0.625, 0.245, 0.6016, 0.2427, 0.5073, 0.1484, 0.5141, 0.1709, 0.5141, 0.1709, 0.5073, 0.1484, 0.5583, 0.02522, 0.5401, 0.04015, 0.5401, 0.04015, 0.5583, 0.02522, 0.6484, 0.2427, 0.6709, 0.2359, 0.6709, 0.2359, 0.6484, 0.2427, 0.6484, 0.007306, 0.625, 0.005, 0.625, 0.005, 0.6484, 0.007306, 0.6016, 0.2427, 0.625, 0.245, 0.625, 0.245, 0.6016, 0.2427, 0.7359, 0.07908, 0.7248, 0.05833, 0.7248, 0.05833, 0.7359, 0.07908, 0.505, 0.125, 0.5073, 0.1484, 0.5073, 0.1484, 0.505, 0.125, 0.7099, 0.04015, 0.6917, 0.02522, 0.6917, 0.02522, 0.7099, 0.04015, 0.3571, 0.3571, 0.3571, 0.4286, 0.3214, 0.4286, 0.3214, 0.3571, 0.3393, 0.0, 0.3571, 0.07143, 0.3214, 0.07143, 0.3571, 0.1429, 0.3571, 0.2143, 0.3214, 0.2143, 0.3214, 0.1429, 0.3571, 0.2857, 0.3571, 0.3571, 0.3214, 0.3571, 0.3214, 0.2857, 0.3571, 0.4286, 0.3393, 0.5, 0.3214, 0.4286, 0.3571, 0.07143, 0.3571, 0.1429, 0.3214, 0.1429, 0.3214, 0.07143, 0.3571, 0.2143, 0.3571, 0.2857, 0.3214, 0.2857, 0.3214, 0.2143, 0.3214, 0.07143, 0.3214, 0.1429, 0.2857, 0.1429, 0.2857, 0.07143, 0.3214, 0.2143, 0.3214, 0.2857, 0.2857, 0.2857, 0.2857, 0.2143, 0.3214, 0.3571, 0.3214, 0.4286, 0.2857, 0.4286, 0.2857, 0.3571, 0.3036, 0.0, 0.3214, 0.07143, 0.2857, 0.07143, 0.3214, 0.1429, 0.3214, 0.2143, 0.2857, 0.2143, 0.2857, 0.1429, 0.3214, 0.2857, 0.3214, 0.3571, 0.2857, 0.3571, 0.2857, 0.2857, 0.3214, 0.4286, 0.3036, 0.5, 0.2857, 0.4286, 0.2857, 0.3571, 0.2857, 0.4286, 0.25, 0.4286, 0.25, 0.3571, 0.2679, 0.0, 0.2857, 0.07143, 0.25, 0.07143, 0.2857, 0.1429, 0.2857, 0.2143, 0.25, 0.2143, 0.25, 0.1429, 0.2857, 0.2857, 0.2857, 0.3571, 0.25, 0.3571, 0.25, 0.2857, 0.2857, 0.4286, 0.2679, 0.5, 0.25, 0.4286, 0.2857, 0.07143, 0.2857, 0.1429, 0.25, 0.1429, 0.25, 0.07143, 0.2857, 0.2143, 0.2857, 0.2857, 0.25, 0.2857, 0.25, 0.2143, 0.2321, 0.0, 0.25, 0.07143, 0.2143, 0.07143, 0.25, 0.1429, 0.25, 0.2143, 0.2143, 0.2143, 0.2143, 0.1429, 0.25, 0.2857, 0.25, 0.3571, 0.2143, 0.3571, 0.2143, 0.2857, 0.25, 0.4286, 0.2321, 0.5, 0.2143, 0.4286, 0.25, 0.07143, 0.25, 0.1429, 0.2143, 0.1429, 0.2143, 0.07143, 0.25, 0.2143, 0.25, 0.2857, 0.2143, 0.2857, 0.2143, 0.2143, 0.25, 0.3571, 0.25, 0.4286, 0.2143, 0.4286, 0.2143, 0.3571, 0.2143, 0.1429, 0.2143, 0.2143, 0.1786, 0.2143, 0.1786, 0.1429, 0.2143, 0.2857, 0.2143, 0.3571, 0.1786, 0.3571, 0.1786, 0.2857, 0.2143, 0.4286, 0.1964, 0.5, 0.1786, 0.4286, 0.2143, 0.07143, 0.2143, 0.1429, 0.1786, 0.1429, 0.1786, 0.07143, 0.2143, 0.2143, 0.2143, 0.2857, 0.1786, 0.2857, 0.1786, 0.2143, 0.2143, 0.3571, 0.2143, 0.4286, 0.1786, 0.4286, 0.1786, 0.3571, 0.1964, 0.0, 0.2143, 0.07143, 0.1786, 0.07143, 0.1786, 0.4286, 0.1607, 0.5, 0.1429, 0.4286, 0.1786, 0.07143, 0.1786, 0.1429, 0.1429, 0.1429, 0.1429, 0.07143, 0.1786, 0.2143, 0.1786, 0.2857, 0.1429, 0.2857, 0.1429, 0.2143, 0.1786, 0.3571, 0.1786, 0.4286, 0.1429, 0.4286, 0.1429, 0.3571, 0.1607, 0.0, 0.1786, 0.07143, 0.1429, 0.07143, 0.1786, 0.1429, 0.1786, 0.2143, 0.1429, 0.2143, 0.1429, 0.1429, 0.1786, 0.2857, 0.1786, 0.3571, 0.1429, 0.3571, 0.1429, 0.2857, 0.1429, 0.07143, 0.1429, 0.1429, 0.1071, 0.1429, 0.1071, 0.07143, 0.1429, 0.2143, 0.1429, 0.2857, 0.1071, 0.2857, 0.1071, 0.2143, 0.1429, 0.3571, 0.1429, 0.4286, 0.1071, 0.4286, 0.1071, 0.3571, 0.125, 0.0, 0.1429, 0.07143, 0.1071, 0.07143, 0.1429, 0.1429, 0.1429, 0.2143, 0.1071, 0.2143, 0.1071, 0.1429, 0.1429, 0.2857, 0.1429, 0.3571, 0.1071, 0.3571, 0.1071, 0.2857, 0.1429, 0.4286, 0.125, 0.5, 0.1071, 0.4286, 0.1071, 0.2143, 0.1071, 0.2857, 0.07143, 0.2857, 0.07143, 0.2143, 0.1071, 0.3571, 0.1071, 0.4286, 0.07143, 0.4286, 0.07143, 0.3571, 0.08929, 0.0, 0.1071, 0.07143, 0.07143, 0.07143, 0.1071, 0.1429, 0.1071, 0.2143, 0.07143, 0.2143, 0.07143, 0.1429, 0.1071, 0.2857, 0.1071, 0.3571, 0.07143, 0.3571, 0.07143, 0.2857, 0.1071, 0.4286, 0.08929, 0.5, 0.07143, 0.4286, 0.1071, 0.07143, 0.1071, 0.1429, 0.07143, 0.1429, 0.07143, 0.07143, 0.05357, 0.0, 0.07143, 0.07143, 0.03571, 0.07143, 0.07143, 0.1429, 0.07143, 0.2143, 0.03571, 0.2143, 0.03571, 0.1429, 0.07143, 0.2857, 0.07143, 0.3571, 0.03571, 0.3571, 0.03571, 0.2857, 0.07143, 0.4286, 0.05357, 0.5, 0.03571, 0.4286, 0.07143, 0.07143, 0.07143, 0.1429, 0.03571, 0.1429, 0.03571, 0.07143, 0.07143, 0.2143, 0.07143, 0.2857, 0.03571, 0.2857, 0.03571, 0.2143, 0.07143, 0.3571, 0.07143, 0.4286, 0.03571, 0.4286, 0.03571, 0.3571, 0.01786, 0.0, 0.03571, 0.07143, 0.0, 0.07143, 0.03571, 0.1429, 0.03571, 0.2143, 0.0, 0.2143, 0.0, 0.1429, 0.03571, 0.2857, 0.03571, 0.3571, 0.0, 0.3571, 0.0, 0.2857, 0.03571, 0.4286, 0.01786, 0.5, 0.0, 0.4286, 0.03571, 0.07143, 0.03571, 0.1429, 0.0, 0.1429, 0.0, 0.07143, 0.03571, 0.2143, 0.03571, 0.2857, 0.0, 0.2857, 0.0, 0.2143, 0.03571, 0.3571, 0.03571, 0.4286, 0.0, 0.4286, 0.0, 0.3571, 0.5, 0.2857, 0.5, 0.3571, 0.4643, 0.3571, 0.4643, 0.2857, 0.5, 0.4286, 0.4821, 0.5, 0.4643, 0.4286, 0.5, 0.07143, 0.5, 0.1429, 0.4643, 0.1429, 0.4643, 0.07143, 0.5, 0.2143, 0.5, 0.2857, 0.4643, 0.2857, 0.4643, 0.2143, 0.5, 0.3571, 0.5, 0.4286, 0.4643, 0.4286, 0.4643, 0.3571, 0.4821, 0.0, 0.5, 0.07143, 0.4643, 0.07143, 0.5, 0.1429, 0.5, 0.2143, 0.4643, 0.2143, 0.4643, 0.1429, 0.4643, 0.07143, 0.4643, 0.1429, 0.4286, 0.1429, 0.4286, 0.07143, 0.4643, 0.2143, 0.4643, 0.2857, 0.4286, 0.2857, 0.4286, 0.2143, 0.4643, 0.3571, 0.4643, 0.4286, 0.4286, 0.4286, 0.4286, 0.3571, 0.4464, 0.0, 0.4643, 0.07143, 0.4286, 0.07143, 0.4643, 0.1429, 0.4643, 0.2143, 0.4286, 0.2143, 0.4286, 0.1429, 0.4643, 0.2857, 0.4643, 0.3571, 0.4286, 0.3571, 0.4286, 0.2857, 0.4643, 0.4286, 0.4464, 0.5, 0.4286, 0.4286, 0.4286, 0.07143, 0.4286, 0.1429, 0.3929, 0.1429, 0.3929, 0.07143, 0.4286, 0.2143, 0.4286, 0.2857, 0.3929, 0.2857, 0.3929, 0.2143, 0.4286, 0.3571, 0.4286, 0.4286, 0.3929, 0.4286, 0.3929, 0.3571, 0.4107, 0.0, 0.4286, 0.07143, 0.3929, 0.07143, 0.4286, 0.1429, 0.4286, 0.2143, 0.3929, 0.2143, 0.3929, 0.1429, 0.4286, 0.2857, 0.4286, 0.3571, 0.3929, 0.3571, 0.3929, 0.2857, 0.4286, 0.4286, 0.4107, 0.5, 0.3929, 0.4286, 0.3929, 0.3571, 0.3929, 0.4286, 0.3571, 0.4286, 0.3571, 0.3571, 0.375, 0.0, 0.3929, 0.07143, 0.3571, 0.07143, 0.3929, 0.1429, 0.3929, 0.2143, 0.3571, 0.2143, 0.3571, 0.1429, 0.3929, 0.2857, 0.3929, 0.3571, 0.3571, 0.3571, 0.3571, 0.2857, 0.3929, 0.4286, 0.375, 0.5, 0.3571, 0.4286, 0.3929, 0.07143, 0.3929, 0.1429, 0.3571, 0.1429, 0.3571, 0.07143, 0.3929, 0.2143, 0.3929, 0.2857, 0.3571, 0.2857, 0.3571, 0.2143, 0.1429, 0.5357, 0.1429, 0.4643, 0.1786, 0.4643, 0.1786, 0.5357, 0.1429, 0.6786, 0.1429, 0.6071, 0.1786, 0.6071, 0.1786, 0.6786, 0.1429, 0.4643, 0.1429, 0.3929, 0.1786, 0.3929, 0.1786, 0.4643, 0.1429, 0.3214, 0.1607, 0.25, 0.1786, 0.3214, 0.1429, 0.6071, 0.1429, 0.5357, 0.1786, 0.5357, 0.1786, 0.6071, 0.1429, 0.3929, 0.1429, 0.3214, 0.1786, 0.3214, 0.1786, 0.3929, 0.1607, 0.75, 0.1429, 0.6786, 0.1786, 0.6786, 0.1786, 0.5357, 0.1786, 0.4643, 0.2143, 0.4643, 0.2143, 0.5357, 0.1786, 0.6786, 0.1786, 0.6071, 0.2143, 0.6071, 0.2143, 0.6786, 0.1964, 0.75, 0.1786, 0.6786, 0.2143, 0.6786, 0.1786, 0.3929, 0.1786, 0.3214, 0.2143, 0.3214, 0.2143, 0.3929, 0.1786, 0.6071, 0.1786, 0.5357, 0.2143, 0.5357, 0.2143, 0.6071, 0.1786, 0.4643, 0.1786, 0.3929, 0.2143, 0.3929, 0.2143, 0.4643, 0.1786, 0.3214, 0.1964, 0.25, 0.2143, 0.3214, 0.2143, 0.4643, 0.2143, 0.3929, 0.25, 0.3929, 0.25, 0.4643, 0.2321, 0.75, 0.2143, 0.6786, 0.25, 0.6786, 0.2143, 0.5357, 0.2143, 0.4643, 0.25, 0.4643, 0.25, 0.5357, 0.2143, 0.3929, 0.2143, 0.3214, 0.25, 0.3214, 0.25, 0.3929, 0.2143, 0.6786, 0.2143, 0.6071, 0.25, 0.6071, 0.25, 0.6786, 0.2143, 0.3214, 0.2321, 0.25, 0.25, 0.3214, 0.2143, 0.6071, 0.2143, 0.5357, 0.25, 0.5357, 0.25, 0.6071, 0.25, 0.4643, 0.25, 0.3929, 0.2857, 0.3929, 0.2857, 0.4643, 0.25, 0.6786, 0.25, 0.6071, 0.2857, 0.6071, 0.2857, 0.6786, 0.25, 0.3214, 0.2679, 0.25, 0.2857, 0.3214, 0.25, 0.6071, 0.25, 0.5357, 0.2857, 0.5357, 0.2857, 0.6071, 0.25, 0.3929, 0.25, 0.3214, 0.2857, 0.3214, 0.2857, 0.3929, 0.25, 0.5357, 0.25, 0.4643, 0.2857, 0.4643, 0.2857, 0.5357, 0.2679, 0.75, 0.25, 0.6786, 0.2857, 0.6786, 0.2857, 0.3929, 0.2857, 0.3214, 0.3214, 0.3214, 0.3214, 0.3929, 0.2857, 0.3214, 0.3036, 0.25, 0.3214, 0.3214, 0.2857, 0.6071, 0.2857, 0.5357, 0.3214, 0.5357, 0.3214, 0.6071, 0.3036, 0.75, 0.2857, 0.6786, 0.3214, 0.6786, 0.2857, 0.4643, 0.2857, 0.3929, 0.3214, 0.3929, 0.3214, 0.4643, 0.2857, 0.5357, 0.2857, 0.4643, 0.3214, 0.4643, 0.3214, 0.5357, 0.2857, 0.6786, 0.2857, 0.6071, 0.3214, 0.6071, 0.3214, 0.6786, 0.3214, 0.3929, 0.3214, 0.3214, 0.3571, 0.3214, 0.3571, 0.3929, 0.3393, 0.75, 0.3214, 0.6786, 0.3571, 0.6786, 0.3214, 0.5357, 0.3214, 0.4643, 0.3571, 0.4643, 0.3571, 0.5357, 0.3214, 0.3214, 0.3393, 0.25, 0.3571, 0.3214, 0.3214, 0.4643, 0.3214, 0.3929, 0.3571, 0.3929, 0.3571, 0.4643, 0.3214, 0.6786, 0.3214, 0.6071, 0.3571, 0.6071, 0.3571, 0.6786, 0.3214, 0.6071, 0.3214, 0.5357, 0.3571, 0.5357, 0.3571, 0.6071, 0.375, 0.75, 0.3571, 0.6786, 0.3929, 0.6786, 0.3571, 0.3214, 0.375, 0.25, 0.3929, 0.3214, 0.3571, 0.4643, 0.3571, 0.3929, 0.3929, 0.3929, 0.3929, 0.4643, 0.3571, 0.6071, 0.3571, 0.5357, 0.3929, 0.5357, 0.3929, 0.6071, 0.3571, 0.6786, 0.3571, 0.6071, 0.3929, 0.6071, 0.3929, 0.6786, 0.3571, 0.3929, 0.3571, 0.3214, 0.3929, 0.3214, 0.3929, 0.3929, 0.3571, 0.5357, 0.3571, 0.4643, 0.3929, 0.4643, 0.3929, 0.5357, 0.3929, 0.3214, 0.4107, 0.25, 0.4286, 0.3214, 0.3929, 0.4643, 0.3929, 0.3929, 0.4286, 0.3929, 0.4286, 0.4643, 0.3929, 0.6071, 0.3929, 0.5357, 0.4286, 0.5357, 0.4286, 0.6071, 0.3929, 0.6786, 0.3929, 0.6071, 0.4286, 0.6071, 0.4286, 0.6786, 0.3929, 0.3929, 0.3929, 0.3214, 0.4286, 0.3214, 0.4286, 0.3929, 0.3929, 0.5357, 0.3929, 0.4643, 0.4286, 0.4643, 0.4286, 0.5357, 0.4107, 0.75, 0.3929, 0.6786, 0.4286, 0.6786, 0.4286, 0.4643, 0.4286, 0.3929, 0.4643, 0.3929, 0.4643, 0.4643, 0.4286, 0.6071, 0.4286, 0.5357, 0.4643, 0.5357, 0.4643, 0.6071, 0.4286, 0.6786, 0.4286, 0.6071, 0.4643, 0.6071, 0.4643, 0.6786, 0.4286, 0.3929, 0.4286, 0.3214, 0.4643, 0.3214, 0.4643, 0.3929, 0.4286, 0.5357, 0.4286, 0.4643, 0.4643, 0.4643, 0.4643, 0.5357, 0.4464, 0.75, 0.4286, 0.6786, 0.4643, 0.6786, 0.4286, 0.3214, 0.4464, 0.25, 0.4643, 0.3214, 0.4643, 0.6786, 0.4643, 0.6071, 0.5, 0.6071, 0.5, 0.6786, 0.4643, 0.3929, 0.4643, 0.3214, 0.5, 0.3214, 0.5, 0.3929, 0.4643, 0.5357, 0.4643, 0.4643, 0.5, 0.4643, 0.5, 0.5357, 0.4821, 0.75, 0.4643, 0.6786, 0.5, 0.6786, 0.4643, 0.3214, 0.4821, 0.25, 0.5, 0.3214, 0.4643, 0.4643, 0.4643, 0.3929, 0.5, 0.3929, 0.5, 0.4643, 0.4643, 0.6071, 0.4643, 0.5357, 0.5, 0.5357, 0.5, 0.6071, -5.96e-08, 0.3929, -5.96e-08, 0.3214, 0.03571, 0.3214, 0.03571, 0.3929, 0.0, 0.5357, 0.0, 0.4643, 0.03571, 0.4643, 0.03571, 0.5357, 0.01786, 0.75, 2.98e-08, 0.6786, 0.03571, 0.6786, -5.96e-08, 0.3214, 0.01786, 0.25, 0.03571, 0.3214, 0.0, 0.4643, -5.96e-08, 0.3929, 0.03571, 0.3929, 0.03571, 0.4643, 2.98e-08, 0.6071, 0.0, 0.5357, 0.03571, 0.5357, 0.03571, 0.6071, 2.98e-08, 0.6786, 2.98e-08, 0.6071, 0.03571, 0.6071, 0.03571, 0.6786, 0.03571, 0.5357, 0.03571, 0.4643, 0.07143, 0.4643, 0.07143, 0.5357, 0.05357, 0.75, 0.03571, 0.6786, 0.07143, 0.6786, 0.03571, 0.3214, 0.05357, 0.25, 0.07143, 0.3214, 0.03571, 0.4643, 0.03571, 0.3929, 0.07143, 0.3929, 0.07143, 0.4643, 0.03571, 0.6071, 0.03571, 0.5357, 0.07143, 0.5357, 0.07143, 0.6071, 0.03571, 0.6786, 0.03571, 0.6071, 0.07143, 0.6071, 0.07143, 0.6786, 0.03571, 0.3929, 0.03571, 0.3214, 0.07143, 0.3214, 0.07143, 0.3929, 0.07143, 0.3214, 0.08929, 0.25, 0.1071, 0.3214, 0.07143, 0.4643, 0.07143, 0.3929, 0.1071, 0.3929, 0.1071, 0.4643, 0.07143, 0.6071, 0.07143, 0.5357, 0.1071, 0.5357, 0.1071, 0.6071, 0.07143, 0.6786, 0.07143, 0.6071, 0.1071, 0.6071, 0.1071, 0.6786, 0.07143, 0.3929, 0.07143, 0.3214, 0.1071, 0.3214, 0.1071, 0.3929, 0.07143, 0.5357, 0.07143, 0.4643, 0.1071, 0.4643, 0.1071, 0.5357, 0.08929, 0.75, 0.07143, 0.6786, 0.1071, 0.6786, 0.1071, 0.3214, 0.125, 0.25, 0.1429, 0.3214, 0.1071, 0.4643, 0.1071, 0.3929, 0.1429, 0.3929, 0.1429, 0.4643, 0.1071, 0.6071, 0.1071, 0.5357, 0.1429, 0.5357, 0.1429, 0.6071, 0.1071, 0.6786, 0.1071, 0.6071, 0.1429, 0.6071, 0.1429, 0.6786, 0.1071, 0.3929, 0.1071, 0.3214, 0.1429, 0.3214, 0.1429, 0.3929, 0.1071, 0.5357, 0.1071, 0.4643, 0.1429, 0.4643, 0.1429, 0.5357, 0.125, 0.75, 0.1071, 0.6786, 0.1429, 0.6786, 0.2525, 0.755, 0.0025, 0.755, 0.0025, 0.7394, 0.2525, 0.7394, 0.2525, 0.7394, 0.0025, 0.7394, 0.0025, 0.7237, 0.2525, 0.7237, 0.5, 0.7525, 0.5, 1.003, 0.4844, 1.003, 0.4844, 0.7525, 0.5, 0.2525, 0.5, 0.5025, 0.4844, 0.5025, 0.4844, 0.2525, 0.4844, 0.2525, 0.4844, 0.5025, 0.4688, 0.5025, 0.4688, 0.2525, 0.4844, 0.7525, 0.4844, 1.003, 0.4688, 1.003, 0.4688, 0.7525, 0.4688, 0.2525, 0.4688, 0.5025, 0.4531, 0.5025, 0.4531, 0.2525, 0.0025, 0.3644, 0.0025, 0.38, 0.0025, 0.38, 0.0025, 0.3644, 0.4688, 0.7525, 0.4688, 1.003, 0.4531, 1.003, 0.4531, 0.7525, 0.0025, 0.38, 0.0025, 0.3956, 0.0025, 0.3956, 0.0025, 0.38, 0.0025, 0.5987, 0.0025, 0.6144, 0.0025, 0.6144, 0.0025, 0.5987, 0.4531, 0.7525, 0.4531, 1.003, 0.4375, 1.003, 0.4375, 0.7525, 0.2525, 0.7237, 0.0025, 0.7237, 0.0025, 0.7081, 0.2525, 0.7081, 0.4531, 0.2525, 0.4531, 0.5025, 0.4375, 0.5025, 0.4375, 0.2525, 0.4375, 0.7525, 0.4375, 1.003, 0.4219, 1.003, 0.4219, 0.7525, 0.4375, 0.2525, 0.4375, 0.5025, 0.4219, 0.5025, 0.4219, 0.2525, 0.2525, 0.7081, 0.0025, 0.7081, 0.0025, 0.6925, 0.2525, 0.6925, 0.4219, 0.7525, 0.4219, 1.003, 0.4062, 1.003, 0.4062, 0.7525, 0.0025, 0.6925, 0.0025, 0.7081, 0.0025, 0.7081, 0.0025, 0.6925, 0.0025, 0.4894, 0.0025, 0.505, 0.0025, 0.505, 0.0025, 0.4894, 0.4062, 0.7525, 0.4062, 1.003, 0.3906, 1.003, 0.3906, 0.7525, 0.0025, 0.4113, 0.0025, 0.4269, 0.0025, 0.4269, 0.0025, 0.4113, 0.4219, 0.2525, 0.4219, 0.5025, 0.4062, 0.5025, 0.4062, 0.2525, 0.3906, 0.7525, 0.3906, 1.003, 0.375, 1.003, 0.375, 0.7525, 0.4062, 0.2525, 0.4062, 0.5025, 0.3906, 0.5025, 0.3906, 0.2525, 0.0025, 0.4269, 0.0025, 0.4425, 0.0025, 0.4425, 0.0025, 0.4269, 0.375, 0.7525, 0.375, 1.003, 0.3594, 1.003, 0.3594, 0.7525, 0.2525, 0.6925, 0.0025, 0.6925, 0.0025, 0.6769, 0.2525, 0.6769, 0.2525, 0.6769, 0.0025, 0.6769, 0.0025, 0.6612, 0.2525, 0.6612, 0.3594, 0.7525, 0.3594, 1.003, 0.3438, 1.003, 0.3438, 0.7525, 0.0025, 0.4269, 0.0025, 0.4425, 0.0025, 0.4425, 0.0025, 0.4269, 0.3906, 0.2525, 0.3906, 0.5025, 0.375, 0.5025, 0.375, 0.2525, 0.3438, 0.7525, 0.3438, 1.003, 0.3281, 1.003, 0.3281, 0.7525, 0.375, 0.2525, 0.375, 0.5025, 0.3594, 0.5025, 0.3594, 0.2525, 0.0025, 0.5206, 0.0025, 0.5362, 0.0025, 0.5362, 0.0025, 0.5206, 0.3281, 0.7525, 0.3281, 1.003, 0.3125, 1.003, 0.3125, 0.7525, 0.0025, 0.4581, 0.0025, 0.4738, 0.0025, 0.4738, 0.0025, 0.4581, 0.0025, 0.63, 0.0025, 0.6456, 0.0025, 0.6456, 0.0025, 0.63, 0.3125, 0.7525, 0.3125, 1.003, 0.2969, 1.003, 0.2969, 0.7525, 0.2525, 0.6612, 0.0025, 0.6612, 0.0025, 0.6456, 0.2525, 0.6456, 0.3594, 0.2525, 0.3594, 0.5025, 0.3438, 0.5025, 0.3438, 0.2525, 0.2969, 0.7525, 0.2969, 1.003, 0.2812, 1.003, 0.2812, 0.7525, 0.3438, 0.2525, 0.3438, 0.5025, 0.3281, 0.5025, 0.3281, 0.2525, 0.2525, 0.6456, 0.0025, 0.6456, 0.0025, 0.63, 0.2525, 0.63, 0.2812, 0.7525, 0.2812, 1.003, 0.2656, 1.003, 0.2656, 0.7525, 0.0025, 0.6612, 0.0025, 0.6769, 0.0025, 0.6769, 0.0025, 0.6612, 0.0025, 0.2862, 0.0025, 0.3019, 0.0025, 0.3019, 0.0025, 0.2862, 0.2656, 0.7525, 0.2656, 1.003, 0.25, 1.003, 0.25, 0.7525, 0.0025, 0.2862, 0.0025, 0.3019, 0.0025, 0.3019, 0.0025, 0.2862, 0.3281, 0.2525, 0.3281, 0.5025, 0.3125, 0.5025, 0.3125, 0.2525, 0.25, 0.7525, 0.25, 1.003, 0.2344, 1.003, 0.2344, 0.7525, 0.3125, 0.2525, 0.3125, 0.5025, 0.2969, 0.5025, 0.2969, 0.2525, 0.0025, 0.3019, 0.0025, 0.3175, 0.0025, 0.3175, 0.0025, 0.3019, 0.2344, 0.7525, 0.2344, 1.003, 0.2188, 1.003, 0.2188, 0.7525, 0.2525, 0.63, 0.0025, 0.63, 0.0025, 0.6144, 0.2525, 0.6144, 0.2525, 0.6144, 0.0025, 0.6144, 0.0025, 0.5987, 0.2525, 0.5987, 0.2188, 0.7525, 0.2188, 1.003, 0.2031, 1.003, 0.2031, 0.7525, 0.0025, 0.7237, 0.0025, 0.7394, 0.0025, 0.7394, 0.0025, 0.7237, 0.2969, 0.2525, 0.2969, 0.5025, 0.2812, 0.5025, 0.2812, 0.2525, 0.2031, 0.7525, 0.2031, 1.003, 0.1875, 1.003, 0.1875, 0.7525, 0.2812, 0.2525, 0.2812, 0.5025, 0.2656, 0.5025, 0.2656, 0.2525, 0.0025, 0.4581, 0.0025, 0.4738, 0.0025, 0.4738, 0.0025, 0.4581, 0.1875, 0.7525, 0.1875, 1.003, 0.1719, 1.003, 0.1719, 0.7525, 0.0025, 0.5206, 0.0025, 0.5362, 0.0025, 0.5362, 0.0025, 0.5206, 0.0025, 0.505, 0.0025, 0.5206, 0.0025, 0.5206, 0.0025, 0.505, 0.1719, 0.7525, 0.1719, 1.003, 0.1562, 1.003, 0.1562, 0.7525, 0.2525, 0.5987, 0.0025, 0.5987, 0.0025, 0.5831, 0.2525, 0.5831, 0.2656, 0.2525, 0.2656, 0.5025, 0.25, 0.5025, 0.25, 0.2525, 0.1562, 0.7525, 0.1562, 1.003, 0.1406, 1.003, 0.1406, 0.7525, 0.25, 0.2525, 0.25, 0.5025, 0.2344, 0.5025, 0.2344, 0.2525, 0.2525, 0.5831, 0.0025, 0.5831, 0.0025, 0.5675, 0.2525, 0.5675, 0.1406, 0.7525, 0.1406, 1.003, 0.125, 1.003, 0.125, 0.7525, 0.0025, 0.6456, 0.0025, 0.6612, 0.0025, 0.6612, 0.0025, 0.6456, 0.0025, 0.255, 0.0025, 0.2706, 0.0025, 0.2706, 0.0025, 0.255, 0.125, 0.7525, 0.125, 1.003, 0.1094, 1.003, 0.1094, 0.7525, 0.0025, 0.5831, 0.0025, 0.5987, 0.0025, 0.5987, 0.0025, 0.5831, 0.2344, 0.2525, 0.2344, 0.5025, 0.2188, 0.5025, 0.2188, 0.2525, 0.1094, 0.7525, 0.1094, 1.003, 0.09375, 1.003, 0.09375, 0.7525, 0.2188, 0.2525, 0.2188, 0.5025, 0.2031, 0.5025, 0.2031, 0.2525, 0.0025, 0.255, 0.0025, 0.2706, 0.0025, 0.2706, 0.0025, 0.255, 0.09375, 0.7525, 0.09375, 1.003, 0.07812, 1.003, 0.07812, 0.7525, 0.2525, 0.5675, 0.0025, 0.5675, 0.0025, 0.5519, 0.2525, 0.5519, 0.0025, 0.6769, 0.0025, 0.6925, 0.0025, 0.6925, 0.0025, 0.6769, 0.07812, 0.7525, 0.07812, 1.003, 0.0625, 1.003, 0.0625, 0.7525, 0.0025, 0.3956, 0.0025, 0.4113, 0.0025, 0.4113, 0.0025, 0.3956, 0.2031, 0.2525, 0.2031, 0.5025, 0.1875, 0.5025, 0.1875, 0.2525, 0.0625, 0.7525, 0.0625, 1.003, 0.04688, 1.003, 0.04688, 0.7525, 0.1875, 0.2525, 0.1875, 0.5025, 0.1719, 0.5025, 0.1719, 0.2525, 0.0025, 0.5675, 0.0025, 0.5831, 0.0025, 0.5831, 0.0025, 0.5675, 0.04688, 0.7525, 0.04688, 1.003, 0.03125, 1.003, 0.03125, 0.7525, 0.1484, 0.7452, 0.125, 0.7475, 0.1016, 0.7452, 0.07908, 0.7384, 0.05833, 0.7273, 0.04015, 0.7124, 0.02522, 0.6942, 0.01413, 0.6734, 0.007306, 0.6509, 0.005, 0.6275, 0.007306, 0.6041, 0.01413, 0.5816, 0.02522, 0.5608, 0.04015, 0.5426, 0.05833, 0.5277, 0.07908, 0.5166, 0.1016, 0.5098, 0.125, 0.5075, 0.1484, 0.5098, 0.1709, 0.5166, 0.1917, 0.5277, 0.2099, 0.5426, 0.2248, 0.5608, 0.2359, 0.5816, 0.2427, 0.6041, 0.245, 0.6275, 0.2427, 0.6509, 0.2359, 0.6734, 0.2248, 0.6942, 0.2099, 0.7124, 0.1917, 0.7273, 0.1709, 0.7384, 0.0025, 0.3331, 0.0025, 0.3487, 0.0025, 0.3487, 0.0025, 0.3331, 0.03125, 0.7525, 0.03125, 1.003, 0.01562, 1.003, 0.01562, 0.7525, 0.0025, 0.3487, 0.0025, 0.3644, 0.0025, 0.3644, 0.0025, 0.3487, 0.0025, 0.7237, 0.0025, 0.7394, 0.0025, 0.7394, 0.0025, 0.7237, 0.01562, 0.7525, 0.01562, 1.003, 0.0, 1.003, 0.0, 0.7525, 0.375, 0.7475, 0.3984, 0.7452, 0.4209, 0.7384, 0.4417, 0.7273, 0.4599, 0.7124, 0.4748, 0.6942, 0.4859, 0.6734, 0.4927, 0.6509, 0.495, 0.6275, 0.4927, 0.6041, 0.4859, 0.5816, 0.4748, 0.5608, 0.4599, 0.5426, 0.4417, 0.5277, 0.4209, 0.5166, 0.3984, 0.5098, 0.375, 0.5075, 0.3516, 0.5098, 0.3291, 0.5166, 0.3083, 0.5277, 0.2901, 0.5426, 0.2752, 0.5608, 0.2641, 0.5816, 0.2573, 0.6041, 0.255, 0.6275, 0.2573, 0.6509, 0.2641, 0.6734, 0.2752, 0.6942, 0.2901, 0.7124, 0.3083, 0.7273, 0.3291, 0.7384, 0.3516, 0.7452, 0.0025, 0.5362, 0.0025, 0.5519, 0.0025, 0.5519, 0.0025, 0.5362, 0.0025, 0.63, 0.0025, 0.6456, 0.0025, 0.6456, 0.0025, 0.63, 0.1719, 0.2525, 0.1719, 0.5025, 0.1562, 0.5025, 0.1562, 0.2525, 0.2525, 0.5519, 0.0025, 0.5519, 0.0025, 0.5362, 0.2525, 0.5362, 0.0025, 0.6144, 0.0025, 0.63, 0.0025, 0.63, 0.0025, 0.6144, 0.1562, 0.2525, 0.1562, 0.5025, 0.1406, 0.5025, 0.1406, 0.2525, 0.0025, 0.3019, 0.0025, 0.3175, 0.0025, 0.3175, 0.0025, 0.3019, 0.2525, 0.5362, 0.0025, 0.5362, 0.0025, 0.5206, 0.2525, 0.5206, 0.1406, 0.2525, 0.1406, 0.5025, 0.125, 0.5025, 0.125, 0.2525, 0.0025, 0.7394, 0.0025, 0.755, 0.0025, 0.755, 0.0025, 0.7394, 0.0025, 0.38, 0.0025, 0.3956, 0.0025, 0.3956, 0.0025, 0.38, 0.125, 0.2525, 0.125, 0.5025, 0.1094, 0.5025, 0.1094, 0.2525, 0.2525, 0.5206, 0.0025, 0.5206, 0.0025, 0.505, 0.2525, 0.505, 0.0025, 0.6612, 0.0025, 0.6769, 0.0025, 0.6769, 0.0025, 0.6612, 0.1094, 0.2525, 0.1094, 0.5025, 0.09375, 0.5025, 0.09375, 0.2525, 0.0025, 0.4425, 0.0025, 0.4581, 0.0025, 0.4581, 0.0025, 0.4425, 0.2525, 0.505, 0.0025, 0.505, 0.0025, 0.4894, 0.2525, 0.4894, 0.09375, 0.2525, 0.09375, 0.5025, 0.07812, 0.5025, 0.07812, 0.2525, 0.0025, 0.5519, 0.0025, 0.5675, 0.0025, 0.5675, 0.0025, 0.5519, 0.0025, 0.5362, 0.0025, 0.5519, 0.0025, 0.5519, 0.0025, 0.5362, 0.07812, 0.2525, 0.07812, 0.5025, 0.0625, 0.5025, 0.0625, 0.2525, 0.2525, 0.4894, 0.0025, 0.4894, 0.0025, 0.4738, 0.2525, 0.4737, 0.0025, 0.7081, 0.0025, 0.7237, 0.0025, 0.7237, 0.0025, 0.7081, 0.0625, 0.2525, 0.0625, 0.5025, 0.04688, 0.5025, 0.04688, 0.2525, 0.0025, 0.505, 0.0025, 0.5206, 0.0025, 0.5206, 0.0025, 0.505, 0.2525, 0.4737, 0.0025, 0.4738, 0.0025, 0.4581, 0.2525, 0.4581, 0.04688, 0.2525, 0.04688, 0.5025, 0.03125, 0.5025, 0.03125, 0.2525, 0.0025, 0.3644, 0.0025, 0.38, 0.0025, 0.38, 0.0025, 0.3644, 0.4859, 0.08158, 0.4748, 0.06083, 0.4599, 0.04265, 0.4417, 0.02772, 0.4209, 0.01663, 0.3984, 0.009806, 0.375, 0.0075, 0.3516, 0.009806, 0.3291, 0.01663, 0.3083, 0.02772, 0.2901, 0.04265, 0.2752, 0.06083, 0.2641, 0.08158, 0.2573, 0.1041, 0.255, 0.1275, 0.2573, 0.1509, 0.2641, 0.1734, 0.2752, 0.1942, 0.2901, 0.2124, 0.3083, 0.2273, 0.3291, 0.2384, 0.3516, 0.2452, 0.375, 0.2475, 0.3984, 0.2452, 0.4209, 0.2384, 0.4417, 0.2273, 0.4599, 0.2124, 0.4748, 0.1942, 0.4859, 0.1734, 0.4927, 0.1509, 0.495, 0.1275, 0.4927, 0.1041, 0.03125, 0.2525, 0.03125, 0.5025, 0.01562, 0.5025, 0.01562, 0.2525, 0.2525, 0.4581, 0.0025, 0.4581, 0.0025, 0.4425, 0.2525, 0.4425, 0.2525, 0.4425, 0.0025, 0.4425, 0.0025, 0.4269, 0.2525, 0.4269, 0.01562, 0.2525, 0.01562, 0.5025, 0.0, 0.5025, 0.0, 0.2525, 0.02522, 0.06083, 0.04015, 0.04265, 0.05833, 0.02772, 0.07908, 0.01663, 0.1016, 0.009806, 0.125, 0.0075, 0.1484, 0.009806, 0.1709, 0.01663, 0.1917, 0.02772, 0.2099, 0.04265, 0.2248, 0.06083, 0.2359, 0.08158, 0.2427, 0.1041, 0.245, 0.1275, 0.2427, 0.1509, 0.2359, 0.1734, 0.2248, 0.1942, 0.2099, 0.2124, 0.1917, 0.2273, 0.1709, 0.2384, 0.1484, 0.2452, 0.125, 0.2475, 0.1016, 0.2452, 0.07908, 0.2384, 0.05833, 0.2273, 0.04015, 0.2124, 0.02522, 0.1942, 0.01413, 0.1734, 0.007306, 0.1509, 0.005, 0.1275, 0.007306, 0.1041, 0.01413, 0.08158, 0.0025, 0.6925, 0.0025, 0.7081, 0.0025, 0.7081, 0.0025, 0.6925, 0.0025, 0.2706, 0.0025, 0.2862, 0.0025, 0.2862, 0.0025, 0.2706, 0.2525, 0.4269, 0.0025, 0.4269, 0.0025, 0.4113, 0.2525, 0.4112, 0.0025, 0.3487, 0.0025, 0.3644, 0.0025, 0.3644, 0.0025, 0.3487, 0.0025, 0.3331, 0.0025, 0.3487, 0.0025, 0.3487, 0.0025, 0.3331, 0.2525, 0.4112, 0.0025, 0.4113, 0.0025, 0.3956, 0.2525, 0.3956, 0.0025, 0.6769, 0.0025, 0.6925, 0.0025, 0.6925, 0.0025, 0.6769, 0.0025, 0.6144, 0.0025, 0.63, 0.0025, 0.63, 0.0025, 0.6144, 0.2525, 0.3956, 0.0025, 0.3956, 0.0025, 0.38, 0.2525, 0.38, 0.0025, 0.6456, 0.0025, 0.6612, 0.0025, 0.6612, 0.0025, 0.6456, 0.0025, 0.5987, 0.0025, 0.6144, 0.0025, 0.6144, 0.0025, 0.5987, 0.2525, 0.38, 0.0025, 0.38, 0.0025, 0.3644, 0.2525, 0.3644, 0.0025, 0.3956, 0.0025, 0.4113, 0.0025, 0.4113, 0.0025, 0.3956, 0.0025, 0.4738, 0.0025, 0.4894, 0.0025, 0.4894, 0.0025, 0.4738, 0.2525, 0.3644, 0.0025, 0.3644, 0.0025, 0.3487, 0.2525, 0.3487, 0.0025, 0.4425, 0.0025, 0.4581, 0.0025, 0.4581, 0.0025, 0.4425, 0.0025, 0.3175, 0.0025, 0.3331, 0.0025, 0.3331, 0.0025, 0.3175, 0.2525, 0.3487, 0.0025, 0.3487, 0.0025, 0.3331, 0.2525, 0.3331, 0.0025, 0.2706, 0.0025, 0.2862, 0.0025, 0.2862, 0.0025, 0.2706, 0.0025, 0.7081, 0.0025, 0.7237, 0.0025, 0.7237, 0.0025, 0.7081, 0.2525, 0.3331, 0.0025, 0.3331, 0.0025, 0.3175, 0.2525, 0.3175, 0.0025, 0.5675, 0.0025, 0.5831, 0.0025, 0.5831, 0.0025, 0.5675, 0.0025, 0.7394, 0.0025, 0.755, 0.0025, 0.755, 0.0025, 0.7394, 0.2525, 0.3175, 0.0025, 0.3175, 0.0025, 0.3019, 0.2525, 0.3019, 0.0025, 0.3175, 0.0025, 0.3331, 0.0025, 0.3331, 0.0025, 0.3175, 0.4884, 0.3341, 0.4952, 0.3566, 0.4975, 0.38, 0.4952, 0.4034, 0.4884, 0.4259, 0.4773, 0.4467, 0.4624, 0.4649, 0.4442, 0.4798, 0.4234, 0.4909, 0.4009, 0.4977, 0.3775, 0.5, 0.3541, 0.4977, 0.3316, 0.4909, 0.3108, 0.4798, 0.2926, 0.4649, 0.2777, 0.4467, 0.2666, 0.4259, 0.2598, 0.4034, 0.2575, 0.38, 0.2598, 0.3566, 0.2666, 0.3341, 0.2777, 0.3133, 0.2926, 0.2951, 0.3108, 0.2802, 0.3316, 0.2691, 0.3541, 0.2623, 0.3775, 0.26, 0.4009, 0.2623, 0.4234, 0.2691, 0.4442, 0.2802, 0.4624, 0.2951, 0.4773, 0.3133, 0.2525, 0.3019, 0.0025, 0.3019, 0.0025, 0.2862, 0.2525, 0.2862, 0.0025, 0.5831, 0.0025, 0.5987, 0.0025, 0.5987, 0.0025, 0.5831, 0.4884, 0.6759, 0.4952, 0.6534, 0.4975, 0.63, 0.4952, 0.6066, 0.4884, 0.5841, 0.4773, 0.5633, 0.4624, 0.5451, 0.4442, 0.5302, 0.4234, 0.5191, 0.4009, 0.5123, 0.3775, 0.51, 0.3541, 0.5123, 0.3316, 0.5191, 0.3108, 0.5302, 0.2926, 0.5451, 0.2777, 0.5633, 0.2666, 0.5841, 0.2598, 0.6066, 0.2575, 0.63, 0.2598, 0.6534, 0.2666, 0.6759, 0.2777, 0.6967, 0.2926, 0.7149, 0.3108, 0.7298, 0.3316, 0.7409, 0.3541, 0.7477, 0.3775, 0.75, 0.4009, 0.7477, 0.4234, 0.7409, 0.4442, 0.7298, 0.4624, 0.7149, 0.4773, 0.6967, 0.2525, 0.2862, 0.0025, 0.2862, 0.0025, 0.2706, 0.2525, 0.2706, 0.0025, 0.4738, 0.0025, 0.4894, 0.0025, 0.4894, 0.0025, 0.4738, 0.0025, 0.4113, 0.0025, 0.4269, 0.0025, 0.4269, 0.0025, 0.4113, 0.2525, 0.2706, 0.0025, 0.2706, 0.0025, 0.255, 0.2525, 0.255, 0.0025, 0.4894, 0.0025, 0.505, 0.0025, 0.505, 0.0025, 0.4894, 0.0025, 0.5519, 0.0025, 0.5675, 0.0025, 0.5675, 0.0025, 0.5519, 0.125, 0.745, 0.125, 0.625, 0.1484, 0.7427, 0.1484, 0.7427, 0.125, 0.625, 0.1709, 0.7359, 0.05833, 0.2752, 0.125, 0.375, 0.04015, 0.2901, 0.1709, 0.7359, 0.125, 0.625, 0.1917, 0.7248, 0.1917, 0.7248, 0.125, 0.625, 0.2099, 0.7099, 0.245, 0.375, 0.125, 0.375, 0.2427, 0.3516, 0.2099, 0.7099, 0.125, 0.625, 0.2248, 0.6917, 0.07908, 0.2641, 0.125, 0.375, 0.05833, 0.2752, 0.2248, 0.6917, 0.125, 0.625, 0.2359, 0.6709, 0.2359, 0.6709, 0.125, 0.625, 0.2427, 0.6484, 0.2427, 0.3984, 0.125, 0.375, 0.245, 0.375, 0.2427, 0.6484, 0.125, 0.625, 0.245, 0.625, 0.1016, 0.2573, 0.125, 0.375, 0.07908, 0.2641, 0.245, 0.625, 0.125, 0.625, 0.2427, 0.6016, 0.2427, 0.6016, 0.125, 0.625, 0.2359, 0.5791, 0.2359, 0.4209, 0.125, 0.375, 0.2427, 0.3984, 0.2359, 0.5791, 0.125, 0.625, 0.2248, 0.5583, 0.125, 0.255, 0.125, 0.375, 0.1016, 0.2573, 0.2248, 0.5583, 0.125, 0.625, 0.2099, 0.5401, 0.2099, 0.5401, 0.125, 0.625, 0.1917, 0.5252, 0.2248, 0.4417, 0.125, 0.375, 0.2359, 0.4209, 0.1917, 0.5252, 0.125, 0.625, 0.1709, 0.5141, 0.1484, 0.2573, 0.125, 0.375, 0.125, 0.255, 0.1709, 0.5141, 0.125, 0.625, 0.1484, 0.5073, 0.1484, 0.5073, 0.125, 0.625, 0.125, 0.505, 0.2099, 0.4599, 0.125, 0.375, 0.2248, 0.4417, 0.125, 0.505, 0.125, 0.625, 0.1016, 0.5073, 0.1709, 0.2641, 0.125, 0.375, 0.1484, 0.2573, 0.1016, 0.5073, 0.125, 0.625, 0.07908, 0.5141, 0.07908, 0.5141, 0.125, 0.625, 0.05833, 0.5252, 0.1917, 0.4748, 0.125, 0.375, 0.2099, 0.4599, 0.05833, 0.5252, 0.125, 0.625, 0.04015, 0.5401, 0.1917, 0.2752, 0.125, 0.375, 0.1709, 0.2641, 0.04015, 0.5401, 0.125, 0.625, 0.02522, 0.5583, 0.02522, 0.5583, 0.125, 0.625, 0.01413, 0.5791, 0.1709, 0.4859, 0.125, 0.375, 0.1917, 0.4748, 0.01413, 0.5791, 0.125, 0.625, 0.007306, 0.6016, 0.2099, 0.2901, 0.125, 0.375, 0.1917, 0.2752, 0.007306, 0.6016, 0.125, 0.625, 0.005, 0.625, 0.005, 0.625, 0.125, 0.625, 0.007306, 0.6484, 0.1484, 0.4927, 0.125, 0.375, 0.1709, 0.4859, 0.007306, 0.6484, 0.125, 0.625, 0.01413, 0.6709, 0.2248, 0.3083, 0.125, 0.375, 0.2099, 0.2901, 0.01413, 0.6709, 0.125, 0.625, 0.02522, 0.6917, 0.02522, 0.6917, 0.125, 0.625, 0.04015, 0.7099, 0.125, 0.495, 0.125, 0.375, 0.1484, 0.4927, 0.04015, 0.7099, 0.125, 0.625, 0.05833, 0.7248, 0.2359, 0.3291, 0.125, 0.375, 0.2248, 0.3083, 0.05833, 0.7248, 0.125, 0.625, 0.07908, 0.7359, 0.375, 0.745, 0.3984, 0.7427, 0.4209, 0.7359, 0.4417, 0.7248, 0.4599, 0.7099, 0.4748, 0.6917, 0.4859, 0.6709, 0.4927, 0.6484, 0.495, 0.625, 0.4927, 0.6016, 0.4859, 0.5791, 0.4748, 0.5583, 0.4599, 0.5401, 0.4417, 0.5252, 0.4209, 0.5141, 0.3984, 0.5073, 0.375, 0.505, 0.3516, 0.5073, 0.3291, 0.5141, 0.3083, 0.5252, 0.2901, 0.5401, 0.2752, 0.5583, 0.2641, 0.5791, 0.2573, 0.6016, 0.255, 0.625, 0.2573, 0.6484, 0.2641, 0.6709, 0.2752, 0.6917, 0.2901, 0.7099, 0.3083, 0.7248, 0.3291, 0.7359, 0.3516, 0.7427, 0.07908, 0.7359, 0.125, 0.625, 0.1016, 0.7427, 0.2427, 0.3516, 0.125, 0.375, 0.2359, 0.3291, 0.04015, 0.2901, 0.125, 0.375, 0.02522, 0.3083, 0.1016, 0.7427, 0.125, 0.625, 0.125, 0.745, 0.02522, 0.3083, 0.125, 0.375, 0.01413, 0.3291, 0.01413, 0.3291, 0.125, 0.375, 0.007306, 0.3516, 0.007306, 0.3516, 0.125, 0.375, 0.005, 0.375, 0.005, 0.375, 0.125, 0.375, 0.007306, 0.3984, 0.007306, 0.3984, 0.125, 0.375, 0.01413, 0.4209, 0.01413, 0.4209, 0.125, 0.375, 0.02522, 0.4417, 0.02522, 0.4417, 0.125, 0.375, 0.04015, 0.4599, 0.04015, 0.4599, 0.125, 0.375, 0.05833, 0.4748, 0.05833, 0.4748, 0.125, 0.375, 0.07908, 0.4859, 0.4859, 0.3291, 0.4748, 0.3083, 0.4599, 0.2901, 0.4417, 0.2752, 0.4209, 0.2641, 0.3984, 0.2573, 0.375, 0.255, 0.3516, 0.2573, 0.3291, 0.2641, 0.3083, 0.2752, 0.2901, 0.2901, 0.2752, 0.3083, 0.2641, 0.3291, 0.2573, 0.3516, 0.255, 0.375, 0.2573, 0.3984, 0.2641, 0.4209, 0.2752, 0.4417, 0.2901, 0.4599, 0.3083, 0.4748, 0.3291, 0.4859, 0.3516, 0.4927, 0.375, 0.495, 0.3984, 0.4927, 0.4209, 0.4859, 0.4417, 0.4748, 0.4599, 0.4599, 0.4748, 0.4417, 0.4859, 0.4209, 0.4927, 0.3984, 0.495, 0.375, 0.4927, 0.3516, 0.07908, 0.4859, 0.125, 0.375, 0.1016, 0.4927, 0.1016, 0.4927, 0.125, 0.375, 0.125, 0.495])
me_cube.materials.append(mat_material)
me_cube.use_mirror_vertex_groups = False
me_cube.update()

# ---- objects
ob_cube = bpy.data.objects.new('Cube', me_cube)

# ---- transforms, parenting, visibility, modifiers, constraints
ob_cube.location = (0.0, 0.0, 0.0)
ob_cube.scale = (0.576, 0.576, 0.576)
ob_cube.lock_rotations_4d = False
ob_cube.empty_display_type = 'ARROWS'
ob_cube.lineart.crease_threshold = 0.0

# ---- collection membership
col_collection.objects.link(ob_cube)

# ---- scene / render settings (as saved in the file)
scene.frame_start = 1; scene.frame_end = 250; scene.frame_set(0)
scene.render.engine = 'BLENDER_EEVEE_NEXT'
scene.cycles.sampling_pattern = 'TABULATED_SOBOL'
scene.view_settings.view_transform = 'Filmic'
bpy.context.view_layer.update()

# ---- added for rendering (the .blend has no active camera and no usable light): camera, sun
cam_auto = bpy.data.cameras.new('AutoCamera')
cam_auto.lens = 50.0
cam_auto.sensor_width = 36.0
cam_auto.clip_end = 1000.0
ob_auto_camera = bpy.data.objects.new('AutoCamera', cam_auto)
scene.collection.objects.link(ob_auto_camera)
ob_auto_camera.location = (2.51204, -2.84018, 2.8392)
ob_auto_camera.rotation_euler = (1.09748, -7.21219e-08, 0.694738)
scene.camera = ob_auto_camera
light_auto_sun = bpy.data.lights.new('AutoSun', 'SUN')
light_auto_sun.energy = 3.0
light_auto_sun.angle = 0.0523599
ob_auto_sun = bpy.data.objects.new('AutoSun', light_auto_sun)
scene.collection.objects.link(ob_auto_sun)
ob_auto_sun.rotation_euler = (0.872665, 0.174533, 0.523599)
bpy.context.view_layer.update()

